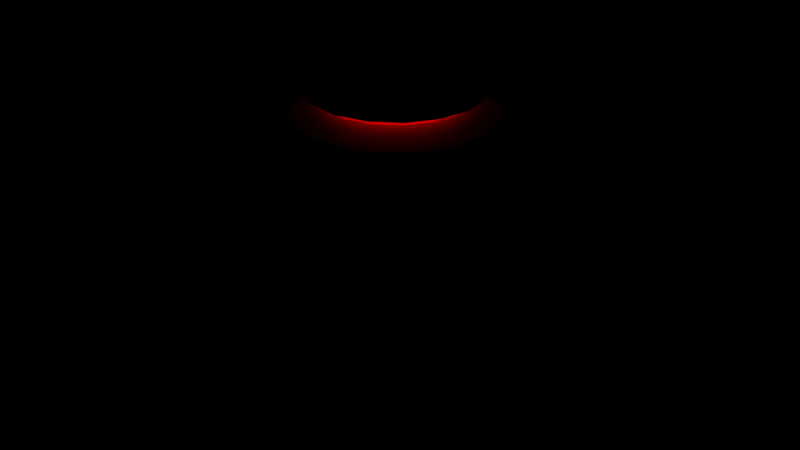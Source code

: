 # Source: Guard.blend  (saved by Blender 3.6.11; exported with 4.5.12 LTS)
import bpy
from mathutils import Matrix  # noqa: F401  (used for matrix-valued properties, if any)

bpy.ops.wm.read_factory_settings(use_empty=True)
scene = bpy.context.scene
scene.name = 'Scene'

# ---- materials (node trees are filled in below, after node groups)
mat_metall = bpy.data.materials.new('Metall')
mat_metall.use_transparent_shadow = False
mat_shaft = bpy.data.materials.new('Shaft')
mat_shaft.use_transparent_shadow = False
mat_green = bpy.data.materials.new('Green')
mat_green.use_transparent_shadow = False
mat_wood = bpy.data.materials.new('Wood')
mat_wood.use_transparent_shadow = False
mat_lamp = bpy.data.materials.new('Lamp')
mat_lamp.use_transparent_shadow = False
mat_darkmetall = bpy.data.materials.new('DarkMetall')
mat_darkmetall.use_transparent_shadow = False
mat_pupil = bpy.data.materials.new('Pupil')
mat_pupil.use_transparent_shadow = False
mat_white = bpy.data.materials.new('White')
mat_white.use_transparent_shadow = False
mat_gloass = bpy.data.materials.new('Gloass')
mat_gloass.surface_render_method = 'BLENDED'
mat_gloass.blend_method = 'BLEND'
mat_gloass.use_transparent_shadow = False

# ---- material node trees
mat_metall.use_nodes = True; mat_metall.node_tree.nodes.clear()
_N = mat_metall.node_tree.nodes; _L = mat_metall.node_tree.links
n0 = _N.new('ShaderNodeBsdfPrincipled'); n0.name = 'Principled BSDF'; n0.location = (10, 300)
n0.distribution = 'GGX'
n0.subsurface_method = 'RANDOM_WALK_SKIN'
n0.inputs[0].default_value = (0.3672, 0.3672, 0.3672, 1.0)
n0.inputs[1].default_value = 0.5433
n0.inputs[2].default_value = 0.4843
n0.inputs[3].default_value = 1.45
n0.inputs[27].default_value = (0.0, 0.0, 0.0, 1.0)
n0.inputs[28].default_value = 1.0
n1 = _N.new('ShaderNodeOutputMaterial'); n1.name = 'Material Output'; n1.location = (300, 300)
_L.new(n0.outputs[0], n1.inputs[0])
n1.is_active_output = True
mat_shaft.use_nodes = True; mat_shaft.node_tree.nodes.clear()
_N = mat_shaft.node_tree.nodes; _L = mat_shaft.node_tree.links
n0 = _N.new('ShaderNodeBsdfPrincipled'); n0.name = 'Principled BSDF'; n0.location = (10, 300)
n0.distribution = 'GGX'
n0.subsurface_method = 'RANDOM_WALK_SKIN'
n0.inputs[0].default_value = (0.0331, 0.0331, 0.0331, 1.0)
n0.inputs[2].default_value = 0.6102
n0.inputs[3].default_value = 1.45
n0.inputs[13].default_value = 0.0
n0.inputs[27].default_value = (0.0, 0.0, 0.0, 1.0)
n0.inputs[28].default_value = 1.0
n1 = _N.new('ShaderNodeOutputMaterial'); n1.name = 'Material Output'; n1.location = (300, 300)
_L.new(n0.outputs[0], n1.inputs[0])
n1.is_active_output = True
mat_green.use_nodes = True; mat_green.node_tree.nodes.clear()
_N = mat_green.node_tree.nodes; _L = mat_green.node_tree.links
n0 = _N.new('ShaderNodeBsdfPrincipled'); n0.name = 'Principled BSDF'; n0.location = (10, 300)
n0.distribution = 'GGX'
n0.subsurface_method = 'RANDOM_WALK_SKIN'
n0.inputs[0].default_value = (0.06998, 0.06998, 0.06998, 1.0)
n0.inputs[1].default_value = 0.1969
n0.inputs[2].default_value = 0.4843
n0.inputs[3].default_value = 1.45
n0.inputs[13].default_value = 0.6732
n0.inputs[27].default_value = (0.0, 0.0, 0.0, 1.0)
n0.inputs[28].default_value = 1.0
n1 = _N.new('ShaderNodeOutputMaterial'); n1.name = 'Material Output'; n1.location = (300, 300)
_L.new(n0.outputs[0], n1.inputs[0])
n1.is_active_output = True
mat_wood.use_nodes = True; mat_wood.node_tree.nodes.clear()
_N = mat_wood.node_tree.nodes; _L = mat_wood.node_tree.links
n0 = _N.new('ShaderNodeBsdfPrincipled'); n0.name = 'Principled BSDF'; n0.location = (10, 300)
n0.distribution = 'GGX'
n0.subsurface_method = 'RANDOM_WALK_SKIN'
n0.inputs[0].default_value = (0.477, 0.3518, 0.3184, 1.0)
n0.inputs[1].default_value = 0.7638
n0.inputs[3].default_value = 1.45
n0.inputs[13].default_value = 0.1378
n0.inputs[27].default_value = (0.0, 0.0, 0.0, 1.0)
n0.inputs[28].default_value = 1.0
n1 = _N.new('ShaderNodeOutputMaterial'); n1.name = 'Material Output'; n1.location = (300, 300)
_L.new(n0.outputs[0], n1.inputs[0])
n1.is_active_output = True
mat_lamp.use_nodes = True; mat_lamp.node_tree.nodes.clear()
_N = mat_lamp.node_tree.nodes; _L = mat_lamp.node_tree.links
n0 = _N.new('ShaderNodeBsdfPrincipled'); n0.name = 'Principled BSDF'; n0.location = (10, 300)
n0.distribution = 'GGX'
n0.subsurface_method = 'RANDOM_WALK_SKIN'
n0.inputs[0].default_value = (0.8, 0.0, 0.03274, 1.0)
n0.inputs[3].default_value = 1.45
n0.inputs[27].default_value = (1.0, 0.0, 0.0007175, 1.0)
n0.inputs[28].default_value = 0.8
n1 = _N.new('ShaderNodeOutputMaterial'); n1.name = 'Material Output'; n1.location = (300, 300)
_L.new(n0.outputs[0], n1.inputs[0])
n1.is_active_output = True
mat_darkmetall.use_nodes = True; mat_darkmetall.node_tree.nodes.clear()
_N = mat_darkmetall.node_tree.nodes; _L = mat_darkmetall.node_tree.links
n0 = _N.new('ShaderNodeBsdfPrincipled'); n0.name = 'Principled BSDF'; n0.location = (10, 300)
n0.distribution = 'GGX'
n0.subsurface_method = 'RANDOM_WALK_SKIN'
n0.inputs[0].default_value = (0.214, 0.214, 0.214, 1.0)
n0.inputs[1].default_value = 0.6693
n0.inputs[3].default_value = 1.45
n0.inputs[27].default_value = (0.0, 0.0, 0.0, 1.0)
n0.inputs[28].default_value = 1.0
n1 = _N.new('ShaderNodeOutputMaterial'); n1.name = 'Material Output'; n1.location = (300, 300)
_L.new(n0.outputs[0], n1.inputs[0])
n1.is_active_output = True
mat_pupil.use_nodes = True; mat_pupil.node_tree.nodes.clear()
_N = mat_pupil.node_tree.nodes; _L = mat_pupil.node_tree.links
n0 = _N.new('ShaderNodeBsdfPrincipled'); n0.name = 'Principled BSDF'; n0.location = (10, 300)
n0.distribution = 'GGX'
n0.subsurface_method = 'RANDOM_WALK_SKIN'
n0.inputs[0].default_value = (0.07323, 0.07323, 0.07323, 1.0)
n0.inputs[3].default_value = 1.45
n0.inputs[27].default_value = (0.0, 0.0, 0.0, 1.0)
n0.inputs[28].default_value = 1.0
n1 = _N.new('ShaderNodeOutputMaterial'); n1.name = 'Material Output'; n1.location = (300, 300)
_L.new(n0.outputs[0], n1.inputs[0])
n1.is_active_output = True
mat_white.use_nodes = True; mat_white.node_tree.nodes.clear()
_N = mat_white.node_tree.nodes; _L = mat_white.node_tree.links
n0 = _N.new('ShaderNodeBsdfPrincipled'); n0.name = 'Principled BSDF'; n0.location = (10, 300)
n0.distribution = 'GGX'
n0.subsurface_method = 'RANDOM_WALK_SKIN'
n0.inputs[0].default_value = (0.8, 0.0, 0.004106, 1.0)
n0.inputs[3].default_value = 1.45
n0.inputs[27].default_value = (1.0, 0.0, 0.01465, 1.0)
n0.inputs[28].default_value = 2.3
n1 = _N.new('ShaderNodeOutputMaterial'); n1.name = 'Material Output'; n1.location = (300, 300)
_L.new(n0.outputs[0], n1.inputs[0])
n1.is_active_output = True
mat_gloass.use_nodes = True; mat_gloass.node_tree.nodes.clear()
_N = mat_gloass.node_tree.nodes; _L = mat_gloass.node_tree.links
n0 = _N.new('ShaderNodeBsdfPrincipled'); n0.name = 'Principled BSDF'; n0.location = (10, 300)
n0.distribution = 'GGX'
n0.subsurface_method = 'RANDOM_WALK_SKIN'
n0.inputs[1].default_value = 0.8661
n0.inputs[2].default_value = 0.185
n0.inputs[3].default_value = 1.45
n0.inputs[4].default_value = 0.1339
n0.inputs[27].default_value = (0.0, 0.0, 0.0, 1.0)
n0.inputs[28].default_value = 1.0
n1 = _N.new('ShaderNodeOutputMaterial'); n1.name = 'Material Output'; n1.location = (300, 300)
_L.new(n0.outputs[0], n1.inputs[0])
n1.is_active_output = True

# ---- world
world_world = bpy.data.worlds.new('World'); scene.world = world_world
world_world.use_nodes = True; world_world.node_tree.nodes.clear()
_N = world_world.node_tree.nodes; _L = world_world.node_tree.links
n0 = _N.new('ShaderNodeOutputWorld'); n0.name = 'World Output'; n0.location = (300, 300)
n1 = _N.new('ShaderNodeBackground'); n1.name = 'Background'; n1.location = (10, 300)
n1.inputs[0].default_value = (0.05088, 0.05088, 0.05088, 1.0)
n1.inputs[1].default_value = 0.0
_L.new(n1.outputs[0], n0.inputs[0])
n0.is_active_output = True
world_world.color = (0.05088, 0.05088, 0.05088)
world_world.use_sun_shadow = False
world_world.sun_shadow_jitter_overblur = 0.0

# ---- meshes
me_cylinder = bpy.data.meshes.new('Cylinder')
me_cylinder.from_pydata([(0.0, 1.0, -0.8), (0.0, 1.0, 1.2), (0.3827, 0.9239, -0.8), (0.3827, 0.9239, 1.2), (0.7071, 0.7071, -0.8), (0.7071, 0.7071, 1.2), (0.9239, 0.3827, -0.8), (0.9239, 0.3827, 1.2), (1.0, 0.0, -0.8), (1.0, 0.0, 1.2), (0.9239, -0.3827, -0.8), (0.9239, -0.3827, 1.2), (0.7071, -0.7071, -0.8), (0.7071, -0.7071, 1.2), (0.3827, -0.9239, -0.8), (0.3827, -0.9239, 1.2), (0.0, -1.0, -0.8), (0.0, -1.0, 1.2), (-0.3827, -0.9239, -0.8), (-0.3827, -0.9239, 1.2), (-0.7071, -0.7071, -0.8), (-0.7071, -0.7071, 1.2), (-0.9239, -0.3827, -0.8), (-0.9239, -0.3827, 1.2), (-1.0, 0.0, -0.8), (-1.0, 0.0, 1.2), (-0.9239, 0.3827, -0.8), (-0.9239, 0.3827, 1.2), (-0.7071, 0.7071, -0.8), (-0.7071, 0.7071, 1.2), (-0.3827, 0.9239, -0.8), (-0.3827, 0.9239, 1.2), (0.0, 1.0, 0.4), (0.3827, 0.9239, 0.4), (0.7071, 0.7071, 0.4), (0.9239, 0.3827, 0.778), (1.0, 0.0, 0.778), (0.9239, -0.3827, 0.778), (0.7071, -0.7071, 0.4), (0.3827, -0.9239, 0.4), (0.0, -1.0, 0.4), (-0.3827, -0.9239, 0.4), (-0.7071, -0.7071, 0.4), (-0.9239, -0.3827, 0.4), (-1.0, 0.0, 0.4), (-0.9239, 0.3827, 0.4), (-0.7071, 0.7071, 0.4), (-0.3827, 0.9239, 0.4), (0.3827, 0.9239, -0.02), (0.7071, 0.7071, -0.02), (0.9239, 0.3827, -0.398), (1.0, 0.0, -0.398), (0.9239, -0.3827, -0.398), (0.7071, -0.7071, -0.02), (0.3827, -0.9239, -0.02), (0.0, -1.0, -0.02), (-0.3827, -0.9239, -0.02), (-0.7071, -0.7071, -0.02), (-0.9239, -0.3827, -0.02), (-1.0, 0.0, -0.02), (-0.9239, 0.3827, -0.02), (-0.7071, 0.7071, -0.02), (-0.3827, 0.9239, -0.02), (0.0, 1.0, -0.02), (1.243, -0.3827, 0.778), (1.319, 0.0, 0.778), (-0.2849, 0.9472, -0.4191), (-0.2849, 0.9472, 0.01914), (0.2849, 0.9472, -0.4191), (0.2849, 0.9472, 0.01914), (1.243, 0.3827, 0.778), (1.243, 0.3827, -0.398), (1.319, 0.0, -0.398), (1.243, -0.3827, -0.398)], [], [(32, 1, 3, 33), (33, 3, 5, 34), (34, 5, 7, 35), (35, 7, 9, 36), (36, 9, 11, 37), (37, 11, 13, 38), (38, 13, 15, 39), (39, 15, 17, 40), (40, 17, 19, 41), (41, 19, 21, 42), (42, 21, 23, 43), (43, 23, 25, 44), (44, 25, 27, 45), (45, 27, 29, 46), (46, 29, 31, 47), (47, 31, 1, 32), (10, 12, 14, 16, 18, 20, 22), (0, 2, 4, 6, 26, 28, 30), (36, 37, 64, 65), (51, 50, 71, 72), (0, 63, 48, 2), (2, 48, 49, 4), (4, 49, 50, 6), (6, 50, 51, 8), (8, 51, 52, 10), (10, 52, 53, 12), (12, 53, 54, 14), (14, 54, 55, 16), (16, 55, 56, 18), (18, 56, 57, 20), (20, 57, 58, 22), (22, 58, 59, 24), (24, 59, 60, 26), (26, 60, 61, 28), (28, 61, 62, 30), (30, 62, 63, 0), (68, 69, 67, 66), (52, 51, 72, 73), (35, 36, 65, 70)])
me_cylinder.polygons.foreach_set('use_smooth', [True] * 39)
_uv = me_cylinder.uv_layers.new(name='UVMap')
_uv.uv.foreach_set('vector', [1.0, 0.8, 1.0, 1.0, 0.9375, 1.0, 0.9375, 0.8, 0.9375, 0.8, 0.9375, 1.0, 0.875, 1.0, 0.875, 0.8, 0.875, 0.8, 0.875, 1.0, 0.8125, 1.0, 0.8125, 0.8, 0.8125, 0.8, 0.8125, 1.0, 0.75, 1.0, 0.75, 0.8, 0.75, 0.8, 0.75, 1.0, 0.6875, 1.0, 0.6875, 0.8, 0.6875, 0.8, 0.6875, 1.0, 0.625, 1.0, 0.625, 0.8, 0.625, 0.8, 0.625, 1.0, 0.5625, 1.0, 0.5625, 0.8, 0.5625, 0.8, 0.5625, 1.0, 0.5, 1.0, 0.5, 0.8, 0.5, 0.8, 0.5, 1.0, 0.4375, 1.0, 0.4375, 0.8, 0.4375, 0.8, 0.4375, 1.0, 0.375, 1.0, 0.375, 0.8, 0.375, 0.8, 0.375, 1.0, 0.3125, 1.0, 0.3125, 0.8, 0.3125, 0.8, 0.3125, 1.0, 0.25, 1.0, 0.25, 0.8, 0.25, 0.8, 0.25, 1.0, 0.1875, 1.0, 0.1875, 0.8, 0.1875, 0.8, 0.1875, 1.0, 0.125, 1.0, 0.125, 0.8, 0.125, 0.8, 0.125, 1.0, 0.0625, 1.0, 0.0625, 0.8, 0.0625, 0.8, 0.0625, 1.0, 0.0, 1.0, 0.0, 0.8, 0.6875, 0.5, 0.625, 0.5, 0.5625, 0.5, 0.5, 0.5, 0.4375, 0.5, 0.375, 0.5, 0.3125, 0.5, 0.0, 0.5, 0.9375, 0.5, 0.875, 0.5, 0.8125, 0.5, 0.1875, 0.5, 0.125, 0.5, 0.0625, 0.5, 0.75, 0.8, 0.6875, 0.8, 0.6875, 0.8, 0.75, 0.8, 0.75, 0.695, 0.8125, 0.695, 0.8125, 0.695, 0.75, 0.695, 1.0, 0.5, 1.0, 0.695, 0.9375, 0.695, 0.9375, 0.5, 0.9375, 0.5, 0.9375, 0.695, 0.875, 0.695, 0.875, 0.5, 0.875, 0.5, 0.875, 0.695, 0.8125, 0.695, 0.8125, 0.5, 0.8125, 0.5, 0.8125, 0.695, 0.75, 0.695, 0.75, 0.5, 0.75, 0.5, 0.75, 0.695, 0.6875, 0.695, 0.6875, 0.5, 0.6875, 0.5, 0.6875, 0.695, 0.625, 0.695, 0.625, 0.5, 0.625, 0.5, 0.625, 0.695, 0.5625, 0.695, 0.5625, 0.5, 0.5625, 0.5, 0.5625, 0.695, 0.5, 0.695, 0.5, 0.5, 0.5, 0.5, 0.5, 0.695, 0.4375, 0.695, 0.4375, 0.5, 0.4375, 0.5, 0.4375, 0.695, 0.375, 0.695, 0.375, 0.5, 0.375, 0.5, 0.375, 0.695, 0.3125, 0.695, 0.3125, 0.5, 0.3125, 0.5, 0.3125, 0.695, 0.25, 0.695, 0.25, 0.5, 0.25, 0.5, 0.25, 0.695, 0.1875, 0.695, 0.1875, 0.5, 0.1875, 0.5, 0.1875, 0.695, 0.125, 0.695, 0.125, 0.5, 0.125, 0.5, 0.125, 0.695, 0.0625, 0.695, 0.0625, 0.5, 0.0625, 0.5, 0.0625, 0.695, 0.0, 0.695, 0.0, 0.5, 0.375, 0.75, 0.625, 0.75, 0.625, 1.0, 0.375, 1.0, 0.6875, 0.695, 0.75, 0.695, 0.75, 0.695, 0.6875, 0.695, 0.8125, 0.8, 0.75, 0.8, 0.75, 0.8, 0.8125, 0.8])
me_cylinder.materials.append(mat_metall)
me_cylinder.update()
me_cube_001 = bpy.data.meshes.new('Cube.001')
me_cube_001.from_pydata([(-1.0, 0.3791, 0.1), (-0.92, 0.3791, 0.64), (-1.0, 1.3, 0.1), (-0.92, 1.3, 0.64), (1.0, 0.4, 0.1), (0.7, 0.4, 0.8637), (1.0, 1.3, 0.1), (0.7, 1.3, 0.8637), (0.0, 1.3, 0.0), (-2.235e-08, 1.3, 1.379), (0.0, 0.3791, 0.0), (3.725e-08, 0.3791, 1.379), (-0.75, 1.3, 0.0), (-0.69, 0.3791, 0.9489), (-0.69, 1.3, 0.9489), (-0.75, 0.3791, 0.0), (0.513, 1.3, 1.216), (0.7329, 0.3791, 0.0), (0.7329, 1.3, 0.0), (0.513, 0.3791, 1.216)], [], [(0, 1, 3, 2), (18, 16, 7, 6), (6, 7, 5, 4), (15, 13, 1, 0), (18, 6, 4, 17), (14, 3, 1, 13), (16, 9, 11, 19), (12, 8, 10, 15), (17, 19, 11, 10), (12, 14, 9, 8), (2, 3, 14, 12), (2, 12, 15, 0), (9, 14, 13, 11), (10, 11, 13, 15), (4, 5, 19, 17), (7, 16, 19, 5), (8, 18, 17, 10), (8, 9, 16, 18)])
me_cube_001.polygons.foreach_set('material_index', [0, 0, 0, 0, 0, 0, 0, 0, 0, 0, 1, 0, 0, 0, 0, 0, 0, 1])
_uv = me_cube_001.uv_layers.new(name='UVMap')
_uv.uv.foreach_set('vector', [0.375, 0.0, 0.575, 0.0, 0.575, 0.25, 0.375, 0.25, 0.375, 0.4666, 0.625, 0.4666, 0.625, 0.5, 0.375, 0.5, 0.375, 0.5, 0.625, 0.5, 0.625, 0.75, 0.375, 0.75, 0.375, 0.9688, 0.5875, 0.9688, 0.575, 1.0, 0.375, 1.0, 0.3416, 0.5, 0.375, 0.5, 0.375, 0.75, 0.3416, 0.75, 0.8493, 0.5, 0.8824, 0.5, 0.8824, 0.75, 0.8493, 0.75, 0.6584, 0.5, 0.75, 0.5, 0.75, 0.75, 0.6584, 0.75, 0.1562, 0.5, 0.25, 0.5, 0.25, 0.75, 0.1562, 0.75, 0.375, 0.7834, 0.625, 0.7834, 0.625, 0.875, 0.375, 0.875, 0.375, 0.2812, 0.5875, 0.2812, 0.625, 0.375, 0.375, 0.375, 0.375, 0.25, 0.575, 0.25, 0.5875, 0.2812, 0.375, 0.2812, 0.125, 0.5, 0.1562, 0.5, 0.1562, 0.75, 0.125, 0.75, 0.75, 0.5, 0.8493, 0.5, 0.8493, 0.75, 0.75, 0.75, 0.375, 0.875, 0.625, 0.875, 0.5875, 0.9688, 0.375, 0.9688, 0.375, 0.75, 0.625, 0.75, 0.625, 0.7834, 0.375, 0.7834, 0.625, 0.5, 0.6584, 0.5, 0.6584, 0.75, 0.625, 0.75, 0.25, 0.5, 0.3416, 0.5, 0.3416, 0.75, 0.25, 0.75, 0.375, 0.375, 0.625, 0.375, 0.625, 0.4666, 0.375, 0.4666])
me_cube_001.materials.append(mat_shaft)
me_cube_001.materials.append(mat_green)
me_cube_001.update()
me_cylinder_001 = bpy.data.meshes.new('Cylinder.001')
me_cylinder_001.from_pydata([(0.0, 1.0, 0.4), (0.3827, 0.9239, 0.4), (-0.3827, 0.9239, 0.4), (0.3827, 0.9239, -0.02), (-0.3827, 0.9239, -0.02), (0.0, 1.0, -0.02), (0.0, 1.217, -0.003334), (0.3827, 1.192, -0.01333), (-0.3827, 1.192, -0.01333), (-0.3827, 1.541, 0.4067), (0.3827, 1.541, 0.4067), (0.3827, 1.541, -0.01333), (-0.3827, 1.541, -0.01333), (-0.3566, 1.503, 0.09608), (-0.3566, 1.478, 0.1555), (-0.3566, 1.419, 0.1801), (-0.3566, 1.359, 0.1555), (-0.3566, 1.335, 0.09608), (-0.3566, 1.359, 0.03668), (-0.3566, 1.419, 0.01208), (-0.3566, 1.478, 0.03668), (-0.3713, 1.374, 0.2921), (-0.3713, 1.357, 0.3324), (-0.3713, 1.317, 0.3491), (-0.3713, 1.276, 0.3324), (-0.3713, 1.26, 0.2921), (-0.3713, 1.276, 0.2518), (-0.3713, 1.317, 0.2352), (-0.3713, 1.357, 0.2518), (0.0, 1.102, 0.448), (0.0, 1.34, 0.4751), (0.0, 1.22, 0.4781), (-0.3827, 1.072, 0.4507), (-0.3827, 1.314, 0.4618), (-0.3827, 1.192, 0.3655), (-0.3827, 1.192, 0.4709), (0.3827, 1.314, 0.4618), (0.3827, 1.072, 0.4507), (0.3827, 1.192, 0.3655), (0.3827, 1.192, 0.4709), (-0.1953, 1.576, -0.008437), (0.1953, 1.576, -0.008437), (0.0, 1.414, -0.003334), (0.0, 1.591, -0.006323), (0.1953, 1.576, 0.4116), (-0.1953, 1.576, 0.4116), (0.0, 1.418, 0.4584), (0.0, 1.591, 0.4137), (-0.09765, 1.583, -0.00738), (0.09765, 1.583, -0.00738), (0.09765, 1.583, 0.4126), (-0.09765, 1.583, 0.4126), (-0.1953, 1.576, 0.2846), (-0.1953, 1.576, 0.1381), (0.1953, 1.576, 0.2846), (0.1953, 1.576, 0.1381), (0.0, 1.576, 0.4116), (0.0, 1.576, -0.008437), (-0.09765, 1.576, -0.008437), (-0.09765, 1.576, 0.4116), (0.09765, 1.576, 0.4116), (0.09765, 1.576, -0.008437), (0.0334, 1.576, 0.2846), (-0.0334, 1.576, 0.2846), (0.0, 1.576, 0.318), (-0.0334, 1.576, 0.1381), (0.0334, 1.576, 0.1381), (0.0, 1.576, 0.1047), (-0.06425, 1.576, 0.2846), (-0.131, 1.576, 0.2846), (-0.09765, 1.576, 0.318), (-0.131, 1.576, 0.1381), (-0.06425, 1.576, 0.1381), (-0.09765, 1.576, 0.1047), (0.3827, 1.314, -0.001352), (0.131, 1.576, 0.2846), (0.06425, 1.576, 0.2846), (0.09765, 1.576, 0.318), (-0.3827, 1.314, -0.001352), (0.06425, 1.576, 0.1381), (0.131, 1.576, 0.1381), (0.09765, 1.576, 0.1047), (0.0, 1.34, 0.01197)], [], [(8, 34, 33, 9, 12), (12, 9, 45, 52, 53, 40), (36, 38, 7, 11, 10), (5, 4, 8, 6), (3, 5, 6, 7), (1, 3, 7, 38, 37), (33, 30, 46, 45, 9), (7, 6, 42, 41, 11), (2, 0, 29, 32), (41, 55, 54, 44, 10, 11), (4, 2, 32, 34, 8), (0, 1, 37, 29), (13, 14, 15, 16, 17, 18, 19, 20), (21, 22, 23, 24, 25, 26, 27, 28), (32, 35, 34), (35, 33, 34), (36, 39, 38), (39, 37, 38), (32, 29, 31, 35), (35, 31, 30, 33), (29, 37, 39, 31), (31, 39, 36, 30), (30, 36, 10, 44, 46), (40, 48, 43, 42), (43, 49, 41, 42), (44, 50, 47, 46), (47, 51, 45, 46), (6, 8, 12, 40, 42), (55, 41, 61, 81, 80), (80, 75, 54, 55), (75, 77, 60, 44, 54), (52, 45, 59, 70, 69), (62, 64, 56, 60, 77, 76), (66, 62, 76, 79), (71, 73, 58, 40, 53), (53, 52, 69, 71), (79, 81, 61, 57, 67, 66), (65, 67, 57, 58, 73, 72), (68, 70, 59, 56, 64, 63), (33, 30, 82, 78), (36, 30, 82, 74), (72, 68, 63, 65)])
me_cylinder_001.polygons.foreach_set('material_index', [0, 1, 1, 0, 0, 1, 0, 0, 0, 1, 0, 0, 0, 0, 0, 0, 1, 1, 0, 0, 0, 0, 0, 0, 0, 0, 0, 0, 1, 1, 1, 1, 1, 1, 1, 1, 1, 1, 1, 0, 0, 1])
_uv = me_cylinder_001.uv_layers.new(name='UVMap')
_uv.uv.foreach_set('vector', [0.0625, 0.695, 0.0625, 0.7738, 0.0625, 0.8, 0.0625, 0.8, 0.0625, 0.695, 0.0625, 0.695, 0.0625, 0.8, 0.0319, 0.8, 0.0319, 0.7475, 0.0319, 0.7212, 0.0319, 0.695, 0.9375, 0.8, 0.9375, 0.7738, 0.9375, 0.695, 0.9375, 0.695, 0.9375, 0.8, 0.0, 0.695, 0.0625, 0.695, 0.0625, 0.695, 0.0, 0.695, 0.9375, 0.695, 1.0, 0.695, 1.0, 0.695, 0.9375, 0.695, 0.9375, 0.8, 0.9375, 0.695, 0.9375, 0.695, 0.9375, 0.7738, 0.9375, 0.8, 0.0625, 0.8, 0.0, 0.8, 0.0, 0.8, 0.0319, 0.8, 0.0625, 0.8, 0.9375, 0.695, 1.0, 0.695, 1.0, 0.695, 0.9681, 0.695, 0.9375, 0.695, 0.0625, 0.8, 0.0, 0.8, 0.0, 0.8, 0.0625, 0.8, 0.9681, 0.695, 0.9681, 0.7212, 0.9681, 0.7475, 0.9681, 0.8, 0.9375, 0.8, 0.9375, 0.695, 0.0625, 0.695, 0.0625, 0.8, 0.0625, 0.8, 0.0625, 0.7738, 0.0625, 0.695, 1.0, 0.8, 0.9375, 0.8, 0.9375, 0.8, 1.0, 0.8, 0.75, 0.49, 0.9197, 0.4197, 0.99, 0.25, 0.9197, 0.08029, 0.75, 0.01, 0.5803, 0.08029, 0.51, 0.25, 0.5803, 0.4197, 0.75, 0.49, 0.9197, 0.4197, 0.99, 0.25, 0.9197, 0.08029, 0.75, 0.01, 0.5803, 0.08029, 0.51, 0.25, 0.5803, 0.4197, 0.0625, 0.8, 0.06238, 0.8, 0.0625, 0.7738, 0.06238, 0.8, 0.06206, 0.8, 0.0625, 0.7738, 0.9375, 0.8, 0.9373, 0.8, 0.9375, 0.7738, 0.9373, 0.8, 0.9369, 0.8, 0.9375, 0.7738, 0.0625, 0.8, 0.0, 0.8, 7.119e-05, 0.8, 0.0625, 0.8, 0.0625, 0.8, 7.119e-05, 0.8, 0.0, 0.8, 0.0625, 0.8, 1.0, 0.8, 0.9375, 0.8, 0.9375, 0.8, 0.9999, 0.8, 0.9999, 0.8, 0.9375, 0.8, 0.9375, 0.8, 1.0, 0.8, 1.0, 0.8, 0.9375, 0.8, 0.9375, 0.8, 0.9681, 0.8, 1.0, 0.8, 0.0319, 0.695, 0.01595, 0.695, 0.0, 0.695, 0.0, 0.695, 0.0, 0.695, 0.0, 0.695, 0.0, 0.695, 0.0, 0.695, 0.0, 0.7987, 0.0003222, 0.7994, 0.0006444, 0.8, 0.005562, 0.8, 0.0006444, 0.8, 0.01627, 0.8, 0.0319, 0.8, 0.005562, 0.8, 0.0, 0.695, 0.0625, 0.695, 0.0625, 0.695, 0.0319, 0.695, 0.0, 0.695, 0.9681, 0.7212, 0.9681, 0.695, 0.7341, 0.695, 0.7341, 0.7153, 0.8141, 0.7212, 0.8141, 0.7212, 0.8141, 0.7475, 0.9681, 0.7475, 0.9681, 0.7212, 0.8141, 0.7475, 0.7341, 0.7613, 0.7341, 0.8, 0.9681, 0.8, 0.9681, 0.7475, 0.0319, 0.7475, 0.0319, 0.8, 0.2659, 0.8, 0.2659, 0.7613, 0.1859, 0.7475, 0.58, 0.7475, 0.5, 0.7613, 0.5, 0.8, 0.7341, 0.8, 0.7341, 0.7613, 0.654, 0.7475, 0.58, 0.7212, 0.58, 0.7475, 0.654, 0.7475, 0.654, 0.7212, 0.1859, 0.7212, 0.2659, 0.7153, 0.2659, 0.695, 0.0319, 0.695, 0.0319, 0.7212, 0.0319, 0.7212, 0.0319, 0.7475, 0.1859, 0.7475, 0.1859, 0.7212, 0.654, 0.7212, 0.7341, 0.7153, 0.7341, 0.695, 0.5, 0.695, 0.5, 0.7153, 0.58, 0.7212, 0.42, 0.7212, 0.5, 0.7153, 0.5, 0.695, 0.2659, 0.695, 0.2659, 0.7153, 0.346, 0.7212, 0.346, 0.7475, 0.2659, 0.7613, 0.2659, 0.8, 0.5, 0.8, 0.5, 0.7613, 0.42, 0.7475, 0.0625, 0.8, 0.0, 0.8, 0.0, 0.8, 0.0625, 0.8, 0.9375, 0.8, 1.0, 0.8, 1.0, 0.8, 0.9375, 0.8, 0.346, 0.7212, 0.346, 0.7475, 0.42, 0.7475, 0.42, 0.7212])
me_cylinder_001.materials.append(mat_shaft)
me_cylinder_001.materials.append(mat_wood)
me_cylinder_001.materials.append(mat_green)
me_cylinder_001.update()
me_cylinder_002 = bpy.data.meshes.new('Cylinder.002')
me_cylinder_002.from_pydata([(0.0, 1.0, 1.2), (0.3827, 0.9239, 1.2), (0.7071, 0.7071, 1.2), (0.9239, 0.3827, 1.2), (1.0, 0.0, 1.2), (0.9239, -0.3827, 1.2), (0.7071, -0.7071, 1.2), (0.3827, -0.9239, 1.2), (0.0, -1.0, 1.2), (-0.3827, -0.9239, 1.2), (-0.7071, -0.7071, 1.2), (-0.9239, -0.3827, 1.2), (-1.0, 0.0, 1.2), (-0.9239, 0.3827, 1.2), (-0.7071, 0.7071, 1.2), (-0.3827, 0.9239, 1.2), (-4.47e-09, 0.7, 1.331), (0.2679, 0.6467, 1.331), (0.495, 0.495, 1.331), (0.6467, 0.2679, 1.331), (0.7, -3.353e-09, 1.331), (0.6467, -0.2679, 1.331), (0.495, -0.495, 1.331), (0.2679, -0.6467, 1.331), (-4.47e-09, -0.7, 1.331), (-0.2679, -0.6467, 1.331), (-0.495, -0.495, 1.331), (-0.6467, -0.2679, 1.331), (-0.7, -3.353e-09, 1.331), (-0.6467, 0.2679, 1.331), (-0.495, 0.495, 1.331), (-0.2679, 0.6467, 1.331), (-4.47e-09, 0.7, 1.41), (0.2679, 0.6467, 1.41), (0.495, 0.495, 1.41), (0.6467, 0.2679, 1.41), (0.7, -3.353e-09, 1.41), (0.6467, -0.2679, 1.41), (0.495, -0.495, 1.41), (0.2679, -0.6467, 1.41), (-4.47e-09, -0.7, 1.41), (-0.2679, -0.6467, 1.41), (-0.495, -0.495, 1.41), (-0.6467, -0.2679, 1.41), (-0.7, -3.353e-09, 1.41), (-0.6467, 0.2679, 1.41), (-0.495, 0.495, 1.41), (-0.2679, 0.6467, 1.41), (-7.048e-09, 0.847, 1.41), (0.3241, 0.7825, 1.41), (0.5989, 0.5989, 1.41), (0.7825, 0.3241, 1.41), (0.847, -4.504e-09, 1.41), (0.7825, -0.3241, 1.41), (0.5989, -0.5989, 1.41), (0.3241, -0.7825, 1.41), (-7.048e-09, -0.847, 1.41), (-0.3241, -0.7825, 1.41), (-0.5989, -0.5989, 1.41), (-0.7825, -0.3241, 1.41), (-0.847, -4.504e-09, 1.41), (-0.7825, 0.3241, 1.41), (-0.5989, 0.5989, 1.41), (-0.3241, 0.7825, 1.41)], [], [(7, 6, 22, 23), (12, 11, 27, 28), (5, 4, 20, 21), (10, 9, 25, 26), (15, 14, 30, 31), (3, 2, 18, 19), (8, 7, 23, 24), (1, 0, 16, 17), (13, 12, 28, 29), (6, 5, 21, 22), (11, 10, 26, 27), (0, 15, 31, 16), (4, 3, 19, 20), (9, 8, 24, 25), (14, 13, 29, 30), (2, 1, 17, 18), (19, 18, 34, 35), (27, 26, 42, 43), (20, 19, 35, 36), (28, 27, 43, 44), (21, 20, 36, 37), (29, 28, 44, 45), (22, 21, 37, 38), (30, 29, 45, 46), (23, 22, 38, 39), (31, 30, 46, 47), (24, 23, 39, 40), (17, 16, 32, 33), (16, 31, 47, 32), (25, 24, 40, 41), (18, 17, 33, 34), (26, 25, 41, 42), (32, 47, 63, 48), (41, 40, 56, 57), (34, 33, 49, 50), (42, 41, 57, 58), (35, 34, 50, 51), (43, 42, 58, 59), (36, 35, 51, 52), (44, 43, 59, 60), (37, 36, 52, 53), (45, 44, 60, 61), (38, 37, 53, 54), (46, 45, 61, 62), (39, 38, 54, 55), (47, 46, 62, 63), (40, 39, 55, 56), (33, 32, 48, 49)])
me_cylinder_002.polygons.foreach_set('material_index', [0, 0, 0, 0, 0, 0, 0, 0, 0, 0, 0, 0, 0, 0, 0, 0, 1, 1, 1, 1, 1, 1, 1, 1, 1, 1, 1, 1, 1, 1, 1, 1, 0, 0, 0, 0, 0, 0, 0, 0, 0, 0, 0, 0, 0, 0, 0, 0])
_uv = me_cylinder_002.uv_layers.new(name='UVMap')
_uv.uv.foreach_set('vector', [0.5625, 1.0, 0.625, 1.0, 0.625, 1.0, 0.5625, 1.0, 0.25, 1.0, 0.3125, 1.0, 0.3125, 1.0, 0.25, 1.0, 0.6875, 1.0, 0.75, 1.0, 0.75, 1.0, 0.6875, 1.0, 0.375, 1.0, 0.4375, 1.0, 0.4375, 1.0, 0.375, 1.0, 0.0625, 1.0, 0.125, 1.0, 0.125, 1.0, 0.0625, 1.0, 0.8125, 1.0, 0.875, 1.0, 0.875, 1.0, 0.8125, 1.0, 0.5, 1.0, 0.5625, 1.0, 0.5625, 1.0, 0.5, 1.0, 0.9375, 1.0, 1.0, 1.0, 1.0, 1.0, 0.9375, 1.0, 0.1875, 1.0, 0.25, 1.0, 0.25, 1.0, 0.1875, 1.0, 0.625, 1.0, 0.6875, 1.0, 0.6875, 1.0, 0.625, 1.0, 0.3125, 1.0, 0.375, 1.0, 0.375, 1.0, 0.3125, 1.0, 0.0, 1.0, 0.0625, 1.0, 0.0625, 1.0, 0.0, 1.0, 0.75, 1.0, 0.8125, 1.0, 0.8125, 1.0, 0.75, 1.0, 0.4375, 1.0, 0.5, 1.0, 0.5, 1.0, 0.4375, 1.0, 0.125, 1.0, 0.1875, 1.0, 0.1875, 1.0, 0.125, 1.0, 0.875, 1.0, 0.9375, 1.0, 0.9375, 1.0, 0.875, 1.0, 0.8125, 1.0, 0.875, 1.0, 0.875, 1.0, 0.8125, 1.0, 0.3125, 1.0, 0.375, 1.0, 0.375, 1.0, 0.3125, 1.0, 0.75, 1.0, 0.8125, 1.0, 0.8125, 1.0, 0.75, 1.0, 0.25, 1.0, 0.3125, 1.0, 0.3125, 1.0, 0.25, 1.0, 0.6875, 1.0, 0.75, 1.0, 0.75, 1.0, 0.6875, 1.0, 0.1875, 1.0, 0.25, 1.0, 0.25, 1.0, 0.1875, 1.0, 0.625, 1.0, 0.6875, 1.0, 0.6875, 1.0, 0.625, 1.0, 0.125, 1.0, 0.1875, 1.0, 0.1875, 1.0, 0.125, 1.0, 0.5625, 1.0, 0.625, 1.0, 0.625, 1.0, 0.5625, 1.0, 0.0625, 1.0, 0.125, 1.0, 0.125, 1.0, 0.0625, 1.0, 0.5, 1.0, 0.5625, 1.0, 0.5625, 1.0, 0.5, 1.0, 0.9375, 1.0, 1.0, 1.0, 1.0, 1.0, 0.9375, 1.0, 0.0, 1.0, 0.0625, 1.0, 0.0625, 1.0, 0.0, 1.0, 0.4375, 1.0, 0.5, 1.0, 0.5, 1.0, 0.4375, 1.0, 0.875, 1.0, 0.9375, 1.0, 0.9375, 1.0, 0.875, 1.0, 0.375, 1.0, 0.4375, 1.0, 0.4375, 1.0, 0.375, 1.0, 0.0, 1.0, 0.0625, 1.0, 0.0625, 1.0, 0.0, 1.0, 0.4375, 1.0, 0.5, 1.0, 0.5, 1.0, 0.4375, 1.0, 0.875, 1.0, 0.9375, 1.0, 0.9375, 1.0, 0.875, 1.0, 0.375, 1.0, 0.4375, 1.0, 0.4375, 1.0, 0.375, 1.0, 0.8125, 1.0, 0.875, 1.0, 0.875, 1.0, 0.8125, 1.0, 0.3125, 1.0, 0.375, 1.0, 0.375, 1.0, 0.3125, 1.0, 0.75, 1.0, 0.8125, 1.0, 0.8125, 1.0, 0.75, 1.0, 0.25, 1.0, 0.3125, 1.0, 0.3125, 1.0, 0.25, 1.0, 0.6875, 1.0, 0.75, 1.0, 0.75, 1.0, 0.6875, 1.0, 0.1875, 1.0, 0.25, 1.0, 0.25, 1.0, 0.1875, 1.0, 0.625, 1.0, 0.6875, 1.0, 0.6875, 1.0, 0.625, 1.0, 0.125, 1.0, 0.1875, 1.0, 0.1875, 1.0, 0.125, 1.0, 0.5625, 1.0, 0.625, 1.0, 0.625, 1.0, 0.5625, 1.0, 0.0625, 1.0, 0.125, 1.0, 0.125, 1.0, 0.0625, 1.0, 0.5, 1.0, 0.5625, 1.0, 0.5625, 1.0, 0.5, 1.0, 0.9375, 1.0, 1.0, 1.0, 1.0, 1.0, 0.9375, 1.0])
me_cylinder_002.materials.append(mat_metall)
me_cylinder_002.materials.append(mat_lamp)
me_cylinder_002.update()
me_cylinder_003 = bpy.data.meshes.new('Cylinder.003')
me_cylinder_003.from_pydata([(0.9239, 0.3827, -0.8), (1.0, 0.0, -0.8), (0.9239, -0.3827, -0.8), (-0.9239, -0.3827, -0.8), (-1.0, 0.0, -0.8), (-0.9239, 0.3827, -0.8), (0.02388, 0.3827, -1.836), (0.02388, 0.0, -1.836), (0.02388, -0.3827, -1.836), (0.7297, 0.0, -1.523), (0.6535, -0.3827, -1.523), (0.6535, 0.3827, -1.523), (-0.7239, -0.3827, -1.5), (-0.8, 0.0, -1.5), (-0.7239, 0.3827, -1.5)], [], [(6, 11, 9, 7), (8, 7, 9, 10), (0, 1, 9, 11), (1, 2, 10, 9), (4, 5, 14, 13), (3, 4, 13, 12), (7, 8, 12, 13), (6, 7, 13, 14), (8, 10, 12), (11, 6, 14), (11, 14, 5, 0), (2, 3, 12, 10)])
_uv = me_cylinder_003.uv_layers.new(name='UVMap')
_uv.uv.foreach_set('vector', [0.0, 0.0, 0.8125, 0.5, 0.75, 0.5, 0.0, 0.0, 0.0, 0.0, 0.0, 0.0, 0.75, 0.5, 0.6875, 0.5, 0.8125, 0.5, 0.75, 0.5, 0.75, 0.5, 0.8125, 0.5, 0.75, 0.5, 0.6875, 0.5, 0.6875, 0.5, 0.75, 0.5, 0.25, 0.5, 0.1875, 0.5, 0.1875, 0.5, 0.25, 0.5, 0.3125, 0.5, 0.25, 0.5, 0.25, 0.5, 0.3125, 0.5, 0.0, 0.0, 0.0, 0.0, 0.3125, 0.5, 0.25, 0.5, 0.0, 0.0, 0.0, 0.0, 0.25, 0.5, 0.1875, 0.5, 0.0, 0.0, 0.6875, 0.5, 0.3125, 0.5, 0.8125, 0.5, 0.0, 0.0, 0.1875, 0.5, 0.8125, 0.5, 0.1875, 0.5, 0.1875, 0.5, 0.8125, 0.5, 0.6875, 0.5, 0.3125, 0.5, 0.3125, 0.5, 0.6875, 0.5])
me_cylinder_003.materials.append(mat_darkmetall)
me_cylinder_003.update()
me_cylinder_004 = bpy.data.meshes.new('Cylinder.004')
me_cylinder_004.from_pydata([(0.3827, 0.9239, 0.4), (0.7071, 0.7071, 0.4), (0.9239, 0.3827, 0.778), (0.9239, -0.3827, 0.778), (0.7071, -0.7071, 0.4), (0.3827, -0.9239, 0.4), (-0.3827, -0.9239, 0.4), (-0.7071, -0.7071, 0.4), (-0.9239, -0.3827, 0.4), (-1.0, 0.0, 0.4), (-0.9239, 0.3827, 0.4), (-0.7071, 0.7071, 0.4), (-0.3827, 0.9239, 0.4), (0.3827, 0.9239, -0.02), (0.7071, 0.7071, -0.02), (0.9239, 0.3827, -0.398), (0.9239, -0.3827, -0.398), (0.7071, -0.7071, -0.02), (0.3827, -0.9239, -0.02), (-0.3827, -0.9239, -0.02), (-0.7071, -0.7071, -0.02), (-0.9239, -0.3827, -0.02), (-1.0, 0.0, -0.02), (-0.9239, 0.3827, -0.02), (-0.7071, 0.7071, -0.02), (-0.3827, 0.9239, -0.02), (1.243, -0.3827, 0.778), (1.319, 0.0, 0.778), (1.243, 0.3827, 0.778), (1.243, 0.3827, -0.398), (1.319, 0.0, -0.398), (1.243, -0.3827, -0.398)], [], [(30, 27, 26, 31), (24, 11, 12, 25), (23, 10, 11, 24), (21, 8, 10, 23), (20, 7, 8, 21), (19, 6, 7, 20), (17, 4, 5, 18), (16, 3, 4, 17), (14, 1, 2, 15), (13, 0, 1, 14), (9, 10, 8), (22, 21, 23), (29, 28, 27, 30), (3, 16, 31, 26), (15, 2, 28, 29)])
_uv = me_cylinder_004.uv_layers.new(name='UVMap')
_uv.uv.foreach_set('vector', [0.75, 0.695, 0.75, 0.8, 0.6875, 0.8, 0.6875, 0.695, 0.125, 0.695, 0.125, 0.8, 0.0625, 0.8, 0.0625, 0.695, 0.1875, 0.695, 0.1875, 0.8, 0.125, 0.8, 0.125, 0.695, 0.3125, 0.695, 0.3125, 0.8, 0.1875, 0.8, 0.1875, 0.695, 0.375, 0.695, 0.375, 0.8, 0.3125, 0.8, 0.3125, 0.695, 0.4375, 0.695, 0.4375, 0.8, 0.375, 0.8, 0.375, 0.695, 0.625, 0.695, 0.625, 0.8, 0.5625, 0.8, 0.5625, 0.695, 0.6875, 0.695, 0.6875, 0.8, 0.625, 0.8, 0.625, 0.695, 0.875, 0.695, 0.875, 0.8, 0.8125, 0.8, 0.8125, 0.695, 0.9375, 0.695, 0.9375, 0.8, 0.875, 0.8, 0.875, 0.695, 0.25, 0.8, 0.1875, 0.8, 0.3125, 0.8, 0.25, 0.695, 0.3125, 0.695, 0.1875, 0.695, 0.8125, 0.695, 0.8125, 0.8, 0.75, 0.8, 0.75, 0.695, 0.6875, 0.8, 0.6875, 0.695, 0.6875, 0.695, 0.6875, 0.8, 0.8125, 0.695, 0.8125, 0.8, 0.8125, 0.8, 0.8125, 0.695])
me_cylinder_004.materials.append(mat_darkmetall)
me_cylinder_004.update()
me_cylinder_005 = bpy.data.meshes.new('Cylinder.005')
me_cylinder_005.from_pydata([(-0.3566, 1.503, 0.09608), (-1.22, 1.503, 0.09608), (-0.3566, 1.478, 0.1555), (-1.171, 1.478, 0.1555), (-0.3566, 1.419, 0.1801), (-1.22, 1.419, 0.1801), (-0.3566, 1.359, 0.1555), (-1.171, 1.359, 0.1555), (-0.3566, 1.335, 0.09608), (-1.22, 1.335, 0.09608), (-0.3566, 1.359, 0.03668), (-1.171, 1.359, 0.03668), (-0.3566, 1.419, 0.01208), (-1.22, 1.419, 0.01208), (-0.3566, 1.478, 0.03668), (-1.171, 1.478, 0.03668), (-0.3713, 1.374, 0.2921), (-0.9573, 1.374, 0.2921), (-0.3713, 1.357, 0.3324), (-0.9081, 1.357, 0.3324), (-0.3713, 1.317, 0.3491), (-0.9573, 1.317, 0.3491), (-0.3713, 1.276, 0.3324), (-0.9081, 1.276, 0.3324), (-0.3713, 1.26, 0.2921), (-0.9573, 1.26, 0.2921), (-0.3713, 1.276, 0.2518), (-0.9081, 1.276, 0.2518), (-0.3713, 1.317, 0.2352), (-0.9573, 1.317, 0.2352), (-0.3713, 1.357, 0.2518), (-0.9081, 1.357, 0.2518), (-0.4707, 1.269, 0.08882), (-1.019, 1.269, 0.08882), (-0.4707, 1.266, 0.1332), (-1.068, 1.266, 0.1332), (-0.4707, 1.233, 0.1627), (-1.019, 1.233, 0.1627), (-0.4707, 1.189, 0.1601), (-1.068, 1.189, 0.1601), (-0.4707, 1.159, 0.1269), (-1.019, 1.159, 0.1269), (-0.4707, 1.162, 0.08251), (-1.068, 1.162, 0.08251), (-0.4707, 1.195, 0.05298), (-1.019, 1.195, 0.05298), (-0.4707, 1.239, 0.0556), (-1.068, 1.239, 0.0556), (-0.4809, 1.229, 0.2461), (-0.8368, 1.229, 0.2461), (-0.4809, 1.227, 0.2762), (-0.886, 1.227, 0.2762), (-0.4809, 1.205, 0.2962), (-0.8368, 1.205, 0.2962), (-0.4809, 1.175, 0.2944), (-0.886, 1.175, 0.2944), (-0.4809, 1.155, 0.2719), (-0.8368, 1.155, 0.2719), (-0.4809, 1.156, 0.2418), (-0.886, 1.156, 0.2418), (-0.4809, 1.179, 0.2218), (-0.8368, 1.179, 0.2218), (-0.4809, 1.209, 0.2235), (-0.886, 1.209, 0.2235)], [], [(0, 1, 3, 2), (2, 3, 5, 4), (4, 5, 7, 6), (6, 7, 9, 8), (8, 9, 11, 10), (10, 11, 13, 12), (12, 13, 15, 14), (14, 15, 1, 0), (16, 17, 19, 18), (18, 19, 21, 20), (20, 21, 23, 22), (22, 23, 25, 24), (24, 25, 27, 26), (26, 27, 29, 28), (28, 29, 31, 30), (30, 31, 17, 16), (32, 33, 35, 34), (34, 35, 37, 36), (36, 37, 39, 38), (38, 39, 41, 40), (40, 41, 43, 42), (42, 43, 45, 44), (44, 45, 47, 46), (46, 47, 33, 32), (32, 34, 36, 38, 40, 42, 44, 46), (48, 49, 51, 50), (50, 51, 53, 52), (52, 53, 55, 54), (54, 55, 57, 56), (56, 57, 59, 58), (58, 59, 61, 60), (60, 61, 63, 62), (62, 63, 49, 48), (48, 50, 52, 54, 56, 58, 60, 62)])
me_cylinder_005.polygons.foreach_set('use_smooth', [True] * 34)
_uv = me_cylinder_005.uv_layers.new(name='UVMap')
_uv.uv.foreach_set('vector', [1.0, 0.5, 1.0, 1.0, 0.875, 1.0, 0.875, 0.5, 0.875, 0.5, 0.875, 1.0, 0.75, 1.0, 0.75, 0.5, 0.75, 0.5, 0.75, 1.0, 0.625, 1.0, 0.625, 0.5, 0.625, 0.5, 0.625, 1.0, 0.5, 1.0, 0.5, 0.5, 0.5, 0.5, 0.5, 1.0, 0.375, 1.0, 0.375, 0.5, 0.375, 0.5, 0.375, 1.0, 0.25, 1.0, 0.25, 0.5, 0.25, 0.5, 0.25, 1.0, 0.125, 1.0, 0.125, 0.5, 0.125, 0.5, 0.125, 1.0, 0.0, 1.0, 0.0, 0.5, 1.0, 0.5, 1.0, 1.0, 0.875, 1.0, 0.875, 0.5, 0.875, 0.5, 0.875, 1.0, 0.75, 1.0, 0.75, 0.5, 0.75, 0.5, 0.75, 1.0, 0.625, 1.0, 0.625, 0.5, 0.625, 0.5, 0.625, 1.0, 0.5, 1.0, 0.5, 0.5, 0.5, 0.5, 0.5, 1.0, 0.375, 1.0, 0.375, 0.5, 0.375, 0.5, 0.375, 1.0, 0.25, 1.0, 0.25, 0.5, 0.25, 0.5, 0.25, 1.0, 0.125, 1.0, 0.125, 0.5, 0.125, 0.5, 0.125, 1.0, 0.0, 1.0, 0.0, 0.5, 1.0, 0.5, 1.0, 1.0, 0.875, 1.0, 0.875, 0.5, 0.875, 0.5, 0.875, 1.0, 0.75, 1.0, 0.75, 0.5, 0.75, 0.5, 0.75, 1.0, 0.625, 1.0, 0.625, 0.5, 0.625, 0.5, 0.625, 1.0, 0.5, 1.0, 0.5, 0.5, 0.5, 0.5, 0.5, 1.0, 0.375, 1.0, 0.375, 0.5, 0.375, 0.5, 0.375, 1.0, 0.25, 1.0, 0.25, 0.5, 0.25, 0.5, 0.25, 1.0, 0.125, 1.0, 0.125, 0.5, 0.125, 0.5, 0.125, 1.0, 0.0, 1.0, 0.0, 0.5, 0.75, 0.49, 0.9197, 0.4197, 0.99, 0.25, 0.9197, 0.08029, 0.75, 0.01, 0.5803, 0.08029, 0.51, 0.25, 0.5803, 0.4197, 1.0, 0.5, 1.0, 1.0, 0.875, 1.0, 0.875, 0.5, 0.875, 0.5, 0.875, 1.0, 0.75, 1.0, 0.75, 0.5, 0.75, 0.5, 0.75, 1.0, 0.625, 1.0, 0.625, 0.5, 0.625, 0.5, 0.625, 1.0, 0.5, 1.0, 0.5, 0.5, 0.5, 0.5, 0.5, 1.0, 0.375, 1.0, 0.375, 0.5, 0.375, 0.5, 0.375, 1.0, 0.25, 1.0, 0.25, 0.5, 0.25, 0.5, 0.25, 1.0, 0.125, 1.0, 0.125, 0.5, 0.125, 0.5, 0.125, 1.0, 0.0, 1.0, 0.0, 0.5, 0.75, 0.49, 0.9197, 0.4197, 0.99, 0.25, 0.9197, 0.08029, 0.75, 0.01, 0.5803, 0.08029, 0.51, 0.25, 0.5803, 0.4197])
me_cylinder_005.materials.append(mat_shaft)
me_cylinder_005.update()
me_cylinder_006 = bpy.data.meshes.new('Cylinder.006')
me_cylinder_006.from_pydata([(-0.2849, 0.9472, -0.4191), (-0.2849, 0.9472, 0.006201), (-0.2849, 1.419, 0.006201), (0.2849, 0.9472, -0.4191), (0.2849, 0.9472, 0.006201), (0.2849, 1.419, 0.006201), (-0.2849, 1.419, -0.2537), (-0.2849, 1.254, -0.4191), (-0.2849, 1.397, -0.3364), (-0.2849, 1.336, -0.397), (0.2849, 1.254, -0.4191), (0.2849, 1.419, -0.2537), (0.2849, 1.336, -0.397), (0.2849, 1.397, -0.3364)], [], [(6, 2, 5, 11), (5, 2, 1, 4), (10, 7, 9, 12), (12, 9, 8, 13), (13, 8, 6, 11), (7, 10, 3, 0)])
me_cylinder_006.polygons.foreach_set('use_smooth', [True] * 6)
me_cylinder_006.polygons.foreach_set('material_index', [2, 0, 2, 2, 2, 2])
_uv = me_cylinder_006.uv_layers.new(name='UVMap')
_uv.uv.foreach_set('vector', [0.4694, 0.25, 0.625, 0.25, 0.625, 0.5, 0.4694, 0.5, 0.625, 0.5, 0.875, 0.5, 0.875, 0.75, 0.625, 0.75, 0.375, 0.5944, 0.125, 0.5944, 0.125, 0.5472, 0.375, 0.5472, 0.375, 0.5472, 0.125, 0.5472, 0.125, 0.5, 0.375, 0.5, 0.375, 0.5, 0.375, 0.25, 0.4694, 0.25, 0.4694, 0.5, 0.125, 0.5944, 0.375, 0.5944, 0.375, 0.75, 0.125, 0.75])
me_cylinder_006.materials.append(mat_shaft)
me_cylinder_006.materials.append(mat_wood)
me_cylinder_006.materials.append(mat_green)
me_cylinder_006.update()
me_cylinder_007 = bpy.data.meshes.new('Cylinder.007')
me_cylinder_007.from_pydata([(-0.2849, 0.9472, -0.4191), (-0.2849, 0.9472, 0.006201), (-0.2849, 1.419, 0.006201), (0.2849, 0.9472, -0.4191), (0.2849, 0.9472, 0.006201), (0.2849, 1.419, 0.006201), (-0.2849, 1.419, -0.2537), (-0.2849, 1.254, -0.4191), (-0.2849, 1.397, -0.3364), (-0.2849, 1.336, -0.397), (0.2849, 1.254, -0.4191), (0.2849, 1.419, -0.2537), (0.2849, 1.336, -0.397), (0.2849, 1.397, -0.3364)], [], [(10, 12, 13, 11, 5, 4, 3), (0, 1, 2, 6, 8, 9, 7)])
me_cylinder_007.polygons.foreach_set('use_smooth', [True] * 2)
me_cylinder_007.polygons.foreach_set('material_index', [2, 2])
_uv = me_cylinder_007.uv_layers.new(name='UVMap')
_uv.uv.foreach_set('vector', [0.375, 0.5944, 0.3876, 0.5472, 0.4222, 0.5126, 0.4694, 0.5, 0.625, 0.5, 0.625, 0.75, 0.375, 0.75, 0.375, 0.0, 0.625, 0.0, 0.625, 0.25, 0.4694, 0.25, 0.4222, 0.2374, 0.3876, 0.2028, 0.375, 0.1556])
me_cylinder_007.materials.append(mat_shaft)
me_cylinder_007.materials.append(mat_wood)
me_cylinder_007.materials.append(mat_green)
me_cylinder_007.update()
me_cylinder_010 = bpy.data.meshes.new('Cylinder.010')
me_cylinder_010.from_pydata([(-7.048e-09, 0.847, 1.41), (0.3241, 0.7825, 1.41), (0.5989, 0.5989, 1.41), (0.7825, 0.3241, 1.41), (0.847, -4.504e-09, 1.41), (0.7825, -0.3241, 1.41), (0.5989, -0.5989, 1.41), (0.3241, -0.7825, 1.41), (-7.048e-09, -0.847, 1.41), (-0.3241, -0.7825, 1.41), (-0.5989, -0.5989, 1.41), (-0.7825, -0.3241, 1.41), (-0.847, -4.504e-09, 1.41), (-0.7825, 0.3241, 1.41), (-0.5989, 0.5989, 1.41), (-0.3241, 0.7825, 1.41), (-7.048e-09, 0.847, 1.91), (0.3241, 0.7825, 1.91), (0.5989, 0.5989, 1.91), (0.7825, 0.3241, 1.91), (0.847, -4.504e-09, 1.91), (0.7825, -0.3241, 1.91), (0.5989, -0.5989, 1.91), (0.3241, -0.7825, 1.91), (-7.048e-09, -0.847, 1.91), (-0.3241, -0.7825, 1.91), (-0.5989, -0.5989, 1.91), (-0.7825, -0.3241, 1.91), (-0.847, -4.504e-09, 1.91), (-0.7825, 0.3241, 1.91), (-0.5989, 0.5989, 1.91), (-0.3241, 0.7825, 1.91), (-1.581e-09, 0.5929, 2.31), (0.2269, 0.5478, 2.31), (0.4192, 0.4192, 2.31), (0.5478, 0.2269, 2.31), (0.5929, -3.153e-09, 2.31), (0.5478, -0.2269, 2.31), (0.4192, -0.4192, 2.31), (0.2269, -0.5478, 2.31), (-1.581e-09, -0.5929, 2.31), (-0.2269, -0.5478, 2.31), (-0.4192, -0.4192, 2.31), (-0.5478, -0.2269, 2.31), (-0.5929, -3.153e-09, 2.31), (-0.5478, 0.2269, 2.31), (-0.4192, 0.4192, 2.31), (-0.2269, 0.5478, 2.31), (4.741e-09, 0.1779, 2.61), (0.06807, 0.1643, 2.61), (0.1258, 0.1258, 2.61), (0.1643, 0.06807, 2.61), (0.1779, -3.554e-09, 2.61), (0.1643, -0.06807, 2.61), (0.1258, -0.1258, 2.61), (0.06807, -0.1643, 2.61), (4.741e-09, -0.1779, 2.61), (-0.06807, -0.1643, 2.61), (-0.1258, -0.1258, 2.61), (-0.1643, -0.06807, 2.61), (-0.1779, -3.554e-09, 2.61), (-0.1643, 0.06807, 2.61), (-0.1258, 0.1258, 2.61), (-0.06807, 0.1643, 2.61), (8.387e-10, -8.387e-10, 2.665)], [], [(9, 8, 24, 25), (2, 1, 17, 18), (10, 9, 25, 26), (3, 2, 18, 19), (11, 10, 26, 27), (4, 3, 19, 20), (12, 11, 27, 28), (5, 4, 20, 21), (13, 12, 28, 29), (6, 5, 21, 22), (14, 13, 29, 30), (7, 6, 22, 23), (15, 14, 30, 31), (8, 7, 23, 24), (1, 0, 16, 17), (0, 15, 31, 16), (30, 29, 45, 46), (23, 22, 38, 39), (31, 30, 46, 47), (24, 23, 39, 40), (17, 16, 32, 33), (16, 31, 47, 32), (25, 24, 40, 41), (18, 17, 33, 34), (26, 25, 41, 42), (19, 18, 34, 35), (27, 26, 42, 43), (20, 19, 35, 36), (28, 27, 43, 44), (21, 20, 36, 37), (29, 28, 44, 45), (22, 21, 37, 38), (44, 43, 59, 60), (37, 36, 52, 53), (45, 44, 60, 61), (38, 37, 53, 54), (46, 45, 61, 62), (39, 38, 54, 55), (47, 46, 62, 63), (40, 39, 55, 56), (33, 32, 48, 49), (32, 47, 63, 48), (41, 40, 56, 57), (34, 33, 49, 50), (42, 41, 57, 58), (35, 34, 50, 51), (43, 42, 58, 59), (36, 35, 51, 52), (49, 48, 64), (48, 63, 64), (63, 62, 64), (62, 61, 64), (61, 60, 64), (60, 59, 64), (59, 58, 64), (58, 57, 64), (57, 56, 64), (56, 55, 64), (55, 54, 64), (54, 53, 64), (53, 52, 64), (52, 51, 64), (51, 50, 64), (50, 49, 64)])
me_cylinder_010.polygons.foreach_set('use_smooth', [True] * 64)
_uv = me_cylinder_010.uv_layers.new(name='UVMap')
_uv.uv.foreach_set('vector', [0.4375, 1.0, 0.5, 1.0, 0.5, 1.0, 0.4375, 1.0, 0.875, 1.0, 0.9375, 1.0, 0.9375, 1.0, 0.875, 1.0, 0.375, 1.0, 0.4375, 1.0, 0.4375, 1.0, 0.375, 1.0, 0.8125, 1.0, 0.875, 1.0, 0.875, 1.0, 0.8125, 1.0, 0.3125, 1.0, 0.375, 1.0, 0.375, 1.0, 0.3125, 1.0, 0.75, 1.0, 0.8125, 1.0, 0.8125, 1.0, 0.75, 1.0, 0.25, 1.0, 0.3125, 1.0, 0.3125, 1.0, 0.25, 1.0, 0.6875, 1.0, 0.75, 1.0, 0.75, 1.0, 0.6875, 1.0, 0.1875, 1.0, 0.25, 1.0, 0.25, 1.0, 0.1875, 1.0, 0.625, 1.0, 0.6875, 1.0, 0.6875, 1.0, 0.625, 1.0, 0.125, 1.0, 0.1875, 1.0, 0.1875, 1.0, 0.125, 1.0, 0.5625, 1.0, 0.625, 1.0, 0.625, 1.0, 0.5625, 1.0, 0.0625, 1.0, 0.125, 1.0, 0.125, 1.0, 0.0625, 1.0, 0.5, 1.0, 0.5625, 1.0, 0.5625, 1.0, 0.5, 1.0, 0.9375, 1.0, 1.0, 1.0, 1.0, 1.0, 0.9375, 1.0, 0.0, 1.0, 0.0625, 1.0, 0.0625, 1.0, 0.0, 1.0, 0.125, 1.0, 0.1875, 1.0, 0.1875, 1.0, 0.125, 1.0, 0.5625, 1.0, 0.625, 1.0, 0.625, 1.0, 0.5625, 1.0, 0.0625, 1.0, 0.125, 1.0, 0.125, 1.0, 0.0625, 1.0, 0.5, 1.0, 0.5625, 1.0, 0.5625, 1.0, 0.5, 1.0, 0.9375, 1.0, 1.0, 1.0, 1.0, 1.0, 0.9375, 1.0, 0.0, 1.0, 0.0625, 1.0, 0.0625, 1.0, 0.0, 1.0, 0.4375, 1.0, 0.5, 1.0, 0.5, 1.0, 0.4375, 1.0, 0.875, 1.0, 0.9375, 1.0, 0.9375, 1.0, 0.875, 1.0, 0.375, 1.0, 0.4375, 1.0, 0.4375, 1.0, 0.375, 1.0, 0.8125, 1.0, 0.875, 1.0, 0.875, 1.0, 0.8125, 1.0, 0.3125, 1.0, 0.375, 1.0, 0.375, 1.0, 0.3125, 1.0, 0.75, 1.0, 0.8125, 1.0, 0.8125, 1.0, 0.75, 1.0, 0.25, 1.0, 0.3125, 1.0, 0.3125, 1.0, 0.25, 1.0, 0.6875, 1.0, 0.75, 1.0, 0.75, 1.0, 0.6875, 1.0, 0.1875, 1.0, 0.25, 1.0, 0.25, 1.0, 0.1875, 1.0, 0.625, 1.0, 0.6875, 1.0, 0.6875, 1.0, 0.625, 1.0, 0.25, 1.0, 0.3125, 1.0, 0.3125, 1.0, 0.25, 1.0, 0.6875, 1.0, 0.75, 1.0, 0.75, 1.0, 0.6875, 1.0, 0.1875, 1.0, 0.25, 1.0, 0.25, 1.0, 0.1875, 1.0, 0.625, 1.0, 0.6875, 1.0, 0.6875, 1.0, 0.625, 1.0, 0.125, 1.0, 0.1875, 1.0, 0.1875, 1.0, 0.125, 1.0, 0.5625, 1.0, 0.625, 1.0, 0.625, 1.0, 0.5625, 1.0, 0.0625, 1.0, 0.125, 1.0, 0.125, 1.0, 0.0625, 1.0, 0.5, 1.0, 0.5625, 1.0, 0.5625, 1.0, 0.5, 1.0, 0.9375, 1.0, 1.0, 1.0, 1.0, 1.0, 0.9375, 1.0, 0.0, 1.0, 0.0625, 1.0, 0.0625, 1.0, 0.0, 1.0, 0.4375, 1.0, 0.5, 1.0, 0.5, 1.0, 0.4375, 1.0, 0.875, 1.0, 0.9375, 1.0, 0.9375, 1.0, 0.875, 1.0, 0.375, 1.0, 0.4375, 1.0, 0.4375, 1.0, 0.375, 1.0, 0.8125, 1.0, 0.875, 1.0, 0.875, 1.0, 0.8125, 1.0, 0.3125, 1.0, 0.375, 1.0, 0.375, 1.0, 0.3125, 1.0, 0.75, 1.0, 0.8125, 1.0, 0.8125, 1.0, 0.75, 1.0, 0.9375, 1.0, 0.0, 1.0, 0.4688, 1.0, 0.0, 1.0, 0.0625, 1.0, 0.4688, 1.0, 0.0625, 1.0, 0.125, 1.0, 0.4688, 1.0, 0.125, 1.0, 0.1875, 1.0, 0.4688, 1.0, 0.1875, 1.0, 0.25, 1.0, 0.4688, 1.0, 0.25, 1.0, 0.3125, 1.0, 0.4688, 1.0, 0.3125, 1.0, 0.375, 1.0, 0.4688, 1.0, 0.375, 1.0, 0.4375, 1.0, 0.4688, 1.0, 0.4375, 1.0, 0.5, 1.0, 0.4688, 1.0, 0.5, 1.0, 0.5625, 1.0, 0.4688, 1.0, 0.5625, 1.0, 0.625, 1.0, 0.4688, 1.0, 0.625, 1.0, 0.6875, 1.0, 0.4688, 1.0, 0.6875, 1.0, 0.75, 1.0, 0.4688, 1.0, 0.75, 1.0, 0.8125, 1.0, 0.4688, 1.0, 0.8125, 1.0, 0.875, 1.0, 0.4688, 1.0, 0.875, 1.0, 0.9375, 1.0, 0.4688, 1.0])
me_cylinder_010.materials.append(mat_metall)
me_cylinder_010.update()
me_cylinder_011 = bpy.data.meshes.new('Cylinder.011')
me_cylinder_011.from_pydata([(0.0, 1.0, -1.0), (0.0, 1.0, 1.0), (0.4339, 0.901, -1.0), (0.4339, 0.901, 1.0), (0.7818, 0.6235, -1.0), (0.7818, 0.6235, 1.0), (0.9749, 0.2225, -1.0), (0.9749, 0.2225, 1.0), (0.9749, -0.2225, -1.0), (0.9749, -0.2225, 1.0), (0.7818, -0.6235, -1.0), (0.7818, -0.6235, 1.0), (0.4339, -0.901, -1.0), (0.4339, -0.901, 1.0), (0.0, -1.0, -1.0), (0.0, -1.0, 1.0), (-0.4339, -0.901, -1.0), (-0.4339, -0.901, 1.0), (-0.7818, -0.6235, -1.0), (-0.7818, -0.6235, 1.0), (-0.9749, -0.2225, -1.0), (-0.9749, -0.2225, 1.0), (-0.9749, 0.2225, -1.0), (-0.9749, 0.2225, 1.0), (-0.7818, 0.6235, -1.0), (-0.7818, 0.6235, 1.0), (-0.4339, 0.901, -1.0), (-0.4339, 0.901, 1.0)], [], [(0, 1, 3, 2), (2, 3, 5, 4), (4, 5, 7, 6), (6, 7, 9, 8), (8, 9, 11, 10), (10, 11, 13, 12), (12, 13, 15, 14), (14, 15, 17, 16), (16, 17, 19, 18), (18, 19, 21, 20), (20, 21, 23, 22), (22, 23, 25, 24), (24, 25, 27, 26), (26, 27, 1, 0)])
me_cylinder_011.polygons.foreach_set('use_smooth', [True] * 14)
_uv = me_cylinder_011.uv_layers.new(name='UVMap')
_uv.uv.foreach_set('vector', [1.0, 0.5, 1.0, 1.0, 0.9286, 1.0, 0.9286, 0.5, 0.9286, 0.5, 0.9286, 1.0, 0.8571, 1.0, 0.8571, 0.5, 0.8571, 0.5, 0.8571, 1.0, 0.7857, 1.0, 0.7857, 0.5, 0.7857, 0.5, 0.7857, 1.0, 0.7143, 1.0, 0.7143, 0.5, 0.7143, 0.5, 0.7143, 1.0, 0.6429, 1.0, 0.6429, 0.5, 0.6429, 0.5, 0.6429, 1.0, 0.5714, 1.0, 0.5714, 0.5, 0.5714, 0.5, 0.5714, 1.0, 0.5, 1.0, 0.5, 0.5, 0.5, 0.5, 0.5, 1.0, 0.4286, 1.0, 0.4286, 0.5, 0.4286, 0.5, 0.4286, 1.0, 0.3571, 1.0, 0.3571, 0.5, 0.3571, 0.5, 0.3571, 1.0, 0.2857, 1.0, 0.2857, 0.5, 0.2857, 0.5, 0.2857, 1.0, 0.2143, 1.0, 0.2143, 0.5, 0.2143, 0.5, 0.2143, 1.0, 0.1429, 1.0, 0.1429, 0.5, 0.1429, 0.5, 0.1429, 1.0, 0.07143, 1.0, 0.07143, 0.5, 0.07143, 0.5, 0.07143, 1.0, -1.341e-07, 1.0, -1.341e-07, 0.5])
me_cylinder_011.materials.append(mat_darkmetall)
me_cylinder_011.update()
me_cylinder_012 = bpy.data.meshes.new('Cylinder.012')
me_cylinder_012.from_pydata([(0.0, 1.0, 1.0), (0.4339, 0.901, 1.0), (0.7818, 0.6235, 1.0), (0.9749, 0.2225, 1.0), (0.9749, -0.2225, 1.0), (0.7818, -0.6235, 1.0), (0.4339, -0.901, 1.0), (0.0, -1.0, 1.0), (-0.4339, -0.901, 1.0), (-0.7818, -0.6235, 1.0), (-0.9749, -0.2225, 1.0), (-0.9749, 0.2225, 1.0), (-0.7818, 0.6235, 1.0), (-0.4339, 0.901, 1.0), (-3.732e-07, 0.6086, 1.0), (0.2641, 0.5484, 1.0), (0.4759, 0.3795, 1.0), (0.5934, 0.1354, 1.0), (0.5934, -0.1354, 1.0), (0.4759, -0.3795, 1.0), (0.2641, -0.5484, 1.0), (-3.732e-07, -0.6086, 1.0), (-0.2641, -0.5484, 1.0), (-0.4759, -0.3795, 1.0), (-0.5934, -0.1354, 1.0), (-0.5934, 0.1354, 1.0), (-0.4759, 0.3795, 1.0), (-0.2641, 0.5484, 1.0)], [], [(5, 4, 18, 19), (10, 9, 23, 24), (3, 2, 16, 17), (8, 7, 21, 22), (1, 0, 14, 15), (13, 12, 26, 27), (6, 5, 19, 20), (11, 10, 24, 25), (4, 3, 17, 18), (9, 8, 22, 23), (0, 13, 27, 14), (2, 1, 15, 16), (7, 6, 20, 21), (12, 11, 25, 26)])
_uv = me_cylinder_012.uv_layers.new(name='UVMap')
_uv.uv.foreach_set('vector', [0.6429, 1.0, 0.7143, 1.0, 0.7143, 1.0, 0.6429, 1.0, 0.2857, 1.0, 0.3571, 1.0, 0.3571, 1.0, 0.2857, 1.0, 0.7857, 1.0, 0.8571, 1.0, 0.8571, 1.0, 0.7857, 1.0, 0.4286, 1.0, 0.5, 1.0, 0.5, 1.0, 0.4286, 1.0, 0.9286, 1.0, 1.0, 1.0, 1.0, 1.0, 0.9286, 1.0, 0.07143, 1.0, 0.1429, 1.0, 0.1429, 1.0, 0.07143, 1.0, 0.5714, 1.0, 0.6429, 1.0, 0.6429, 1.0, 0.5714, 1.0, 0.2143, 1.0, 0.2857, 1.0, 0.2857, 1.0, 0.2143, 1.0, 0.7143, 1.0, 0.7857, 1.0, 0.7857, 1.0, 0.7143, 1.0, 0.3571, 1.0, 0.4286, 1.0, 0.4286, 1.0, 0.3571, 1.0, -1.341e-07, 1.0, 0.07143, 1.0, 0.07143, 1.0, -1.341e-07, 1.0, 0.8571, 1.0, 0.9286, 1.0, 0.9286, 1.0, 0.8571, 1.0, 0.5, 1.0, 0.5714, 1.0, 0.5714, 1.0, 0.5, 1.0, 0.1429, 1.0, 0.2143, 1.0, 0.2143, 1.0, 0.1429, 1.0])
me_cylinder_012.materials.append(mat_darkmetall)
me_cylinder_012.update()
me_cylinder_013 = bpy.data.meshes.new('Cylinder.013')
me_cylinder_013.from_pydata([(-3.732e-07, 0.6086, 1.0), (0.2641, 0.5484, 1.0), (0.4759, 0.3795, 1.0), (0.5934, 0.1354, 1.0), (0.5934, -0.1354, 1.0), (0.4759, -0.3795, 1.0), (0.2641, -0.5484, 1.0), (-3.732e-07, -0.6086, 1.0), (-0.2641, -0.5484, 1.0), (-0.4759, -0.3795, 1.0), (-0.5934, -0.1354, 1.0), (-0.5934, 0.1354, 1.0), (-0.4759, 0.3795, 1.0), (-0.2641, 0.5484, 1.0), (-4.065e-07, 0.422, -0.06214), (0.1831, 0.3802, -0.06214), (0.3299, 0.2631, -0.06214), (0.4114, 0.0939, -0.06214), (0.4114, -0.0939, -0.06214), (0.3299, -0.2631, -0.06214), (0.1831, -0.3802, -0.06214), (-4.065e-07, -0.422, -0.06214), (-0.1831, -0.3802, -0.06214), (-0.3299, -0.2631, -0.06214), (-0.4114, -0.0939, -0.06214), (-0.4114, 0.0939, -0.06214), (-0.3299, 0.2631, -0.06214), (-0.1831, 0.3802, -0.06214)], [], [(13, 12, 26, 27), (6, 5, 19, 20), (0, 13, 27, 14), (7, 6, 20, 21), (8, 7, 21, 22), (1, 0, 14, 15), (9, 8, 22, 23), (2, 1, 15, 16), (10, 9, 23, 24), (3, 2, 16, 17), (11, 10, 24, 25), (4, 3, 17, 18), (12, 11, 25, 26), (5, 4, 18, 19)])
me_cylinder_013.polygons.foreach_set('use_smooth', [True] * 14)
_uv = me_cylinder_013.uv_layers.new(name='UVMap')
_uv.uv.foreach_set('vector', [0.07143, 1.0, 0.1429, 1.0, 0.1429, 1.0, 0.07143, 1.0, 0.5714, 1.0, 0.6429, 1.0, 0.6429, 1.0, 0.5714, 1.0, -1.341e-07, 1.0, 0.07143, 1.0, 0.07143, 1.0, -1.341e-07, 1.0, 0.5, 1.0, 0.5714, 1.0, 0.5714, 1.0, 0.5, 1.0, 0.4286, 1.0, 0.5, 1.0, 0.5, 1.0, 0.4286, 1.0, 0.9286, 1.0, 1.0, 1.0, 1.0, 1.0, 0.9286, 1.0, 0.3571, 1.0, 0.4286, 1.0, 0.4286, 1.0, 0.3571, 1.0, 0.8571, 1.0, 0.9286, 1.0, 0.9286, 1.0, 0.8571, 1.0, 0.2857, 1.0, 0.3571, 1.0, 0.3571, 1.0, 0.2857, 1.0, 0.7857, 1.0, 0.8571, 1.0, 0.8571, 1.0, 0.7857, 1.0, 0.2143, 1.0, 0.2857, 1.0, 0.2857, 1.0, 0.2143, 1.0, 0.7143, 1.0, 0.7857, 1.0, 0.7857, 1.0, 0.7143, 1.0, 0.1429, 1.0, 0.2143, 1.0, 0.2143, 1.0, 0.1429, 1.0, 0.6429, 1.0, 0.7143, 1.0, 0.7143, 1.0, 0.6429, 1.0])
me_cylinder_013.materials.append(mat_darkmetall)
me_cylinder_013.update()
me_circle_001 = bpy.data.meshes.new('Circle.001')
me_circle_001.from_pydata([(9.735e-08, 1.0, -0.5), (-0.3827, 0.9239, -0.5), (-0.7071, 0.7071, -0.5), (-0.9239, 0.3827, -0.5), (-1.0, 6.718e-08, -0.5), (-0.9239, -0.3827, -0.5), (-0.7071, -0.7071, -0.5), (-0.3827, -0.9239, -0.5), (9.735e-08, -1.0, -0.5), (0.3827, -0.9239, -0.5), (0.7071, -0.7071, -0.5), (0.9239, -0.3827, -0.5), (1.0, 6.718e-08, -0.5), (0.9239, 0.3827, -0.5), (0.7071, 0.7071, -0.5), (0.3827, 0.9239, -0.5), (-1.925e-07, 0.5233, -0.3312), (-0.2003, 0.4835, -0.3312), (-0.3701, 0.3701, -0.3312), (-0.4835, 0.2003, -0.3312), (-0.5233, 4.826e-08, -0.3312), (-0.4835, -0.2003, -0.3312), (-0.3701, -0.3701, -0.3312), (-0.2003, -0.4835, -0.3312), (-1.925e-07, -0.5233, -0.3312), (0.2003, -0.4835, -0.3312), (0.3701, -0.3701, -0.3312), (0.4835, -0.2003, -0.3312), (0.5233, 4.826e-08, -0.3312), (0.4835, 0.2003, -0.3312), (0.3701, 0.3701, -0.3312), (0.2003, 0.4835, -0.3312), (-1.316e-07, 0.3478, -0.2011), (-0.1331, 0.3213, -0.2011), (-0.2459, 0.2459, -0.2011), (-0.3213, 0.1331, -0.2011), (-0.3478, 2.702e-08, -0.2011), (-0.3213, -0.1331, -0.2011), (-0.2459, -0.2459, -0.2011), (-0.1331, -0.3213, -0.2011), (-1.316e-07, -0.3478, -0.2011), (0.1331, -0.3213, -0.2011), (0.2459, -0.2459, -0.2011), (0.3213, -0.1331, -0.2011), (0.3478, 2.702e-08, -0.2011), (0.3213, 0.1331, -0.2011), (0.2459, 0.2459, -0.2011), (0.1331, 0.3213, -0.2011), (1.132e-08, 1.605e-08, -0.09827)], [], [(5, 6, 22, 21), (13, 14, 30, 29), (6, 7, 23, 22), (14, 15, 31, 30), (7, 8, 24, 23), (0, 1, 17, 16), (15, 0, 16, 31), (8, 9, 25, 24), (1, 2, 18, 17), (9, 10, 26, 25), (2, 3, 19, 18), (10, 11, 27, 26), (3, 4, 20, 19), (11, 12, 28, 27), (4, 5, 21, 20), (12, 13, 29, 28), (20, 21, 37, 36), (28, 29, 45, 44), (21, 22, 38, 37), (29, 30, 46, 45), (22, 23, 39, 38), (30, 31, 47, 46), (23, 24, 40, 39), (16, 17, 33, 32), (31, 16, 32, 47), (24, 25, 41, 40), (17, 18, 34, 33), (25, 26, 42, 41), (18, 19, 35, 34), (26, 27, 43, 42), (19, 20, 36, 35), (27, 28, 44, 43), (33, 34, 48), (34, 35, 48), (35, 36, 48), (36, 37, 48), (37, 38, 48), (38, 39, 48), (39, 40, 48), (40, 41, 48), (41, 42, 48), (42, 43, 48), (43, 44, 48), (44, 45, 48), (45, 46, 48), (46, 47, 48), (47, 32, 48), (32, 33, 48)])
me_circle_001.polygons.foreach_set('use_smooth', [True] * 48)
me_circle_001.polygons.foreach_set('material_index', [0, 0, 0, 0, 0, 0, 0, 0, 0, 0, 0, 0, 0, 0, 0, 0, 1, 1, 1, 1, 1, 1, 1, 1, 1, 1, 1, 1, 1, 1, 1, 1, 0, 0, 0, 0, 0, 0, 0, 0, 0, 0, 0, 0, 0, 0, 0, 0])
_uv = me_circle_001.uv_layers.new(name='UVMap')
_uv.uv.foreach_set('vector', [0.0, 0.0, 0.0, 0.0, 0.0, 0.0, 0.0, 0.0, 0.0, 0.0, 0.0, 0.0, 0.0, 0.0, 0.0, 0.0, 0.0, 0.0, 0.0, 0.0, 0.0, 0.0, 0.0, 0.0, 0.0, 0.0, 0.0, 0.0, 0.0, 0.0, 0.0, 0.0, 0.0, 0.0, 0.0, 0.0, 0.0, 0.0, 0.0, 0.0, 0.0, 0.0, 0.0, 0.0, 0.0, 0.0, 0.0, 0.0, 0.0, 0.0, 0.0, 0.0, 0.0, 0.0, 0.0, 0.0, 0.0, 0.0, 0.0, 0.0, 0.0, 0.0, 0.0, 0.0, 0.0, 0.0, 0.0, 0.0, 0.0, 0.0, 0.0, 0.0, 0.0, 0.0, 0.0, 0.0, 0.0, 0.0, 0.0, 0.0, 0.0, 0.0, 0.0, 0.0, 0.0, 0.0, 0.0, 0.0, 0.0, 0.0, 0.0, 0.0, 0.0, 0.0, 0.0, 0.0, 0.0, 0.0, 0.0, 0.0, 0.0, 0.0, 0.0, 0.0, 0.0, 0.0, 0.0, 0.0, 0.0, 0.0, 0.0, 0.0, 0.0, 0.0, 0.0, 0.0, 0.0, 0.0, 0.0, 0.0, 0.0, 0.0, 0.0, 0.0, 0.0, 0.0, 0.0, 0.0, 0.0, 0.0, 0.0, 0.0, 0.0, 0.0, 0.0, 0.0, 0.0, 0.0, 0.0, 0.0, 0.0, 0.0, 0.0, 0.0, 0.0, 0.0, 0.0, 0.0, 0.0, 0.0, 0.0, 0.0, 0.0, 0.0, 0.0, 0.0, 0.0, 0.0, 0.0, 0.0, 0.0, 0.0, 0.0, 0.0, 0.0, 0.0, 0.0, 0.0, 0.0, 0.0, 0.0, 0.0, 0.0, 0.0, 0.0, 0.0, 0.0, 0.0, 0.0, 0.0, 0.0, 0.0, 0.0, 0.0, 0.0, 0.0, 0.0, 0.0, 0.0, 0.0, 0.0, 0.0, 0.0, 0.0, 0.0, 0.0, 0.0, 0.0, 0.0, 0.0, 0.0, 0.0, 0.0, 0.0, 0.0, 0.0, 0.0, 0.0, 0.0, 0.0, 0.0, 0.0, 0.0, 0.0, 0.0, 0.0, 0.0, 0.0, 0.0, 0.0, 0.0, 0.0, 0.0, 0.0, 0.0, 0.0, 0.0, 0.0, 0.0, 0.0, 0.0, 0.0, 0.0, 0.0, 0.0, 0.0, 0.0, 0.0, 0.0, 0.0, 0.0, 0.0, 0.0, 0.0, 0.0, 0.0, 0.0, 0.0, 0.0, 0.0, 0.0, 0.0, 0.0, 0.0, 0.0, 0.0, 0.0, 0.0, 0.0, 0.0, 0.0, 0.0, 0.0, 0.0, 0.0, 0.0, 0.0, 0.0, 0.0, 0.0, 0.0, 0.0, 0.0, 0.0, 0.0, 0.0, 0.0, 0.0, 0.0, 0.0, 0.0, 0.0, 0.0, 0.0, 0.0, 0.0, 0.0, 0.0, 0.0, 0.0, 0.0, 0.0, 0.0, 0.0, 0.0, 0.0, 0.0, 0.0, 0.0, 0.0, 0.0, 0.0, 0.0, 0.0, 0.0, 0.0, 0.0, 0.0, 0.0, 0.0, 0.0, 0.0, 0.0, 0.0, 0.0, 0.0, 0.0, 0.0, 0.0, 0.0, 0.0, 0.0, 0.0, 0.0, 0.0, 0.0, 0.0, 0.0, 0.0, 0.0, 0.0, 0.0, 0.0, 0.0, 0.0, 0.0, 0.0, 0.0, 0.0, 0.0, 0.0, 0.0, 0.0, 0.0, 0.0, 0.0, 0.0, 0.0, 0.0, 0.0, 0.0, 0.0])
me_circle_001.materials.append(mat_pupil)
me_circle_001.materials.append(mat_white)
me_circle_001.update()
me_circle_002 = bpy.data.meshes.new('Circle.002')
me_circle_002.from_pydata([(9.735e-08, 1.0, -0.5), (-0.3827, 0.9239, -0.5), (-0.7071, 0.7071, -0.5), (-0.9239, 0.3827, -0.5), (-1.0, 6.718e-08, -0.5), (-0.9239, -0.3827, -0.5), (-0.7071, -0.7071, -0.5), (-0.3827, -0.9239, -0.5), (9.735e-08, -1.0, -0.5), (0.3827, -0.9239, -0.5), (0.7071, -0.7071, -0.5), (0.9239, -0.3827, -0.5), (1.0, 6.718e-08, -0.5), (0.9239, 0.3827, -0.5), (0.7071, 0.7071, -0.5), (0.3827, 0.9239, -0.5), (6.45e-08, 0.7, -0.3312), (-0.2679, 0.6467, -0.3312), (-0.495, 0.495, -0.3312), (-0.6467, 0.2679, -0.3312), (-0.7, 4.451e-08, -0.3312), (-0.6467, -0.2679, -0.3312), (-0.495, -0.495, -0.3312), (-0.2679, -0.6467, -0.3312), (6.45e-08, -0.7, -0.3312), (0.2679, -0.6467, -0.3312), (0.495, -0.495, -0.3312), (0.6467, -0.2679, -0.3312), (0.7, 4.451e-08, -0.3312), (0.6467, 0.2679, -0.3312), (0.495, 0.495, -0.3312), (0.2679, 0.6467, -0.3312), (3.916e-08, 0.42, -0.2011), (-0.1607, 0.388, -0.2011), (-0.297, 0.297, -0.2011), (-0.388, 0.1607, -0.2011), (-0.42, 2.702e-08, -0.2011), (-0.388, -0.1607, -0.2011), (-0.297, -0.297, -0.2011), (-0.1607, -0.388, -0.2011), (3.916e-08, -0.42, -0.2011), (0.1607, -0.388, -0.2011), (0.297, -0.297, -0.2011), (0.388, -0.1607, -0.2011), (0.42, 2.702e-08, -0.2011), (0.388, 0.1607, -0.2011), (0.297, 0.297, -0.2011), (0.1607, 0.388, -0.2011), (1.132e-08, 1.605e-08, -0.09827)], [], [(5, 6, 22, 21), (13, 14, 30, 29), (6, 7, 23, 22), (14, 15, 31, 30), (7, 8, 24, 23), (0, 1, 17, 16), (15, 0, 16, 31), (8, 9, 25, 24), (1, 2, 18, 17), (9, 10, 26, 25), (2, 3, 19, 18), (10, 11, 27, 26), (3, 4, 20, 19), (11, 12, 28, 27), (4, 5, 21, 20), (12, 13, 29, 28), (20, 21, 37, 36), (28, 29, 45, 44), (21, 22, 38, 37), (29, 30, 46, 45), (22, 23, 39, 38), (30, 31, 47, 46), (23, 24, 40, 39), (16, 17, 33, 32), (31, 16, 32, 47), (24, 25, 41, 40), (17, 18, 34, 33), (25, 26, 42, 41), (18, 19, 35, 34), (26, 27, 43, 42), (19, 20, 36, 35), (27, 28, 44, 43), (33, 34, 48), (34, 35, 48), (35, 36, 48), (36, 37, 48), (37, 38, 48), (38, 39, 48), (39, 40, 48), (40, 41, 48), (41, 42, 48), (42, 43, 48), (43, 44, 48), (44, 45, 48), (45, 46, 48), (46, 47, 48), (47, 32, 48), (32, 33, 48)])
me_circle_002.polygons.foreach_set('use_smooth', [True] * 48)
_uv = me_circle_002.uv_layers.new(name='UVMap')
_uv.uv.foreach_set('vector', [0.0, 0.0, 0.0, 0.0, 0.0, 0.0, 0.0, 0.0, 0.0, 0.0, 0.0, 0.0, 0.0, 0.0, 0.0, 0.0, 0.0, 0.0, 0.0, 0.0, 0.0, 0.0, 0.0, 0.0, 0.0, 0.0, 0.0, 0.0, 0.0, 0.0, 0.0, 0.0, 0.0, 0.0, 0.0, 0.0, 0.0, 0.0, 0.0, 0.0, 0.0, 0.0, 0.0, 0.0, 0.0, 0.0, 0.0, 0.0, 0.0, 0.0, 0.0, 0.0, 0.0, 0.0, 0.0, 0.0, 0.0, 0.0, 0.0, 0.0, 0.0, 0.0, 0.0, 0.0, 0.0, 0.0, 0.0, 0.0, 0.0, 0.0, 0.0, 0.0, 0.0, 0.0, 0.0, 0.0, 0.0, 0.0, 0.0, 0.0, 0.0, 0.0, 0.0, 0.0, 0.0, 0.0, 0.0, 0.0, 0.0, 0.0, 0.0, 0.0, 0.0, 0.0, 0.0, 0.0, 0.0, 0.0, 0.0, 0.0, 0.0, 0.0, 0.0, 0.0, 0.0, 0.0, 0.0, 0.0, 0.0, 0.0, 0.0, 0.0, 0.0, 0.0, 0.0, 0.0, 0.0, 0.0, 0.0, 0.0, 0.0, 0.0, 0.0, 0.0, 0.0, 0.0, 0.0, 0.0, 0.0, 0.0, 0.0, 0.0, 0.0, 0.0, 0.0, 0.0, 0.0, 0.0, 0.0, 0.0, 0.0, 0.0, 0.0, 0.0, 0.0, 0.0, 0.0, 0.0, 0.0, 0.0, 0.0, 0.0, 0.0, 0.0, 0.0, 0.0, 0.0, 0.0, 0.0, 0.0, 0.0, 0.0, 0.0, 0.0, 0.0, 0.0, 0.0, 0.0, 0.0, 0.0, 0.0, 0.0, 0.0, 0.0, 0.0, 0.0, 0.0, 0.0, 0.0, 0.0, 0.0, 0.0, 0.0, 0.0, 0.0, 0.0, 0.0, 0.0, 0.0, 0.0, 0.0, 0.0, 0.0, 0.0, 0.0, 0.0, 0.0, 0.0, 0.0, 0.0, 0.0, 0.0, 0.0, 0.0, 0.0, 0.0, 0.0, 0.0, 0.0, 0.0, 0.0, 0.0, 0.0, 0.0, 0.0, 0.0, 0.0, 0.0, 0.0, 0.0, 0.0, 0.0, 0.0, 0.0, 0.0, 0.0, 0.0, 0.0, 0.0, 0.0, 0.0, 0.0, 0.0, 0.0, 0.0, 0.0, 0.0, 0.0, 0.0, 0.0, 0.0, 0.0, 0.0, 0.0, 0.0, 0.0, 0.0, 0.0, 0.0, 0.0, 0.0, 0.0, 0.0, 0.0, 0.0, 0.0, 0.0, 0.0, 0.0, 0.0, 0.0, 0.0, 0.0, 0.0, 0.0, 0.0, 0.0, 0.0, 0.0, 0.0, 0.0, 0.0, 0.0, 0.0, 0.0, 0.0, 0.0, 0.0, 0.0, 0.0, 0.0, 0.0, 0.0, 0.0, 0.0, 0.0, 0.0, 0.0, 0.0, 0.0, 0.0, 0.0, 0.0, 0.0, 0.0, 0.0, 0.0, 0.0, 0.0, 0.0, 0.0, 0.0, 0.0, 0.0, 0.0, 0.0, 0.0, 0.0, 0.0, 0.0, 0.0, 0.0, 0.0, 0.0, 0.0, 0.0, 0.0, 0.0, 0.0, 0.0, 0.0, 0.0, 0.0, 0.0, 0.0, 0.0, 0.0, 0.0, 0.0, 0.0, 0.0, 0.0, 0.0, 0.0, 0.0, 0.0, 0.0, 0.0, 0.0, 0.0, 0.0, 0.0, 0.0, 0.0, 0.0, 0.0, 0.0, 0.0, 0.0, 0.0, 0.0, 0.0])
me_circle_002.materials.append(mat_gloass)
me_circle_002.update()

# ---- objects
ob_cylinder = bpy.data.objects.new('Cylinder', me_cylinder)
ob_cube = bpy.data.objects.new('Cube', me_cube_001)
ob_cylinder_001 = bpy.data.objects.new('Cylinder.001', me_cylinder_001)
ob_cylinder_002 = bpy.data.objects.new('Cylinder.002', me_cylinder_002)
ob_cylinder_003 = bpy.data.objects.new('Cylinder.003', me_cylinder_003)
ob_cylinder_004 = bpy.data.objects.new('Cylinder.004', me_cylinder_004)
ob_cylinder_005 = bpy.data.objects.new('Cylinder.005', me_cylinder_005)
ob_cylinder_006 = bpy.data.objects.new('Cylinder.006', me_cylinder_006)
ob_cylinder_007 = bpy.data.objects.new('Cylinder.007', me_cylinder_007)
ob_cylinder_010 = bpy.data.objects.new('Cylinder.010', me_cylinder_010)
ob_eye = bpy.data.objects.new('Eye', me_cylinder_011)
ob_cylinder_009 = bpy.data.objects.new('Cylinder.009', me_cylinder_012)
ob_cylinder_011 = bpy.data.objects.new('Cylinder.011', me_cylinder_013)
ob_circle = bpy.data.objects.new('Circle', me_circle_001)
ob_circle_001 = bpy.data.objects.new('Circle.001', me_circle_002)

# ---- transforms, parenting, visibility, modifiers, constraints
ob_cylinder.location = (0.0, 0.0, 2.1)
ob_cube.parent = ob_eye
ob_cube.matrix_parent_inverse = Matrix(((4.868e-07, -0.0, 2.5, -10.0), (3.359e-07, 2.5, -6.54e-14, 2.687e-07), (-3.571, 4.799e-07, 6.954e-07, -2.857), (-0.0, -0.0, -0.0, 1.0)))
ob_cube.location = (0.0, 0.0, 0.1)
ob_cube.scale = (0.9, 0.9, 0.9)
_m = ob_cube.modifiers.new('Mirror', 'MIRROR')
_m.use_axis = (False, True, False)
_m.mirror_object = ob_cylinder
ob_cylinder_001.location = (0.0, 0.0, 2.1)
_m = ob_cylinder_001.modifiers.new('Mirror', 'MIRROR')
_m.use_axis = (False, True, False)
_m.mirror_object = ob_cylinder
ob_cylinder_002.parent = ob_cylinder
ob_cylinder_002.matrix_parent_inverse = Matrix(((1.0, -0.0, 0.0, -0.0), (-0.0, 1.0, -0.0, 0.0), (0.0, -0.0, 1.0, -2.1), (-0.0, 0.0, -0.0, 1.0)))
ob_cylinder_002.location = (0.0, 0.0, 2.1)
ob_cylinder_003.parent = ob_cylinder
ob_cylinder_003.matrix_parent_inverse = Matrix(((1.0, -0.0, 0.0, -0.0), (-0.0, 1.0, -0.0, 0.0), (0.0, -0.0, 1.0, -2.1), (-0.0, 0.0, -0.0, 1.0)))
ob_cylinder_003.location = (0.0, 0.0, 2.1)
ob_cylinder_004.parent = ob_cylinder
ob_cylinder_004.matrix_parent_inverse = Matrix(((1.0, -0.0, 0.0, -0.0), (-0.0, 1.0, -0.0, 0.0), (0.0, -0.0, 1.0, -2.1), (-0.0, 0.0, -0.0, 1.0)))
ob_cylinder_004.location = (0.0, 0.0, 2.1)
ob_cylinder_005.parent = ob_cylinder_001
ob_cylinder_005.matrix_parent_inverse = Matrix(((1.0, -0.0, 0.0, -0.0), (-0.0, 1.0, -0.0, 0.0), (0.0, -0.0, 1.0, -2.1), (-0.0, 0.0, -0.0, 1.0)))
ob_cylinder_005.location = (0.0, 0.0, 2.1)
_m = ob_cylinder_005.modifiers.new('Mirror', 'MIRROR')
_m.use_axis = (False, True, False)
_m.mirror_object = ob_cylinder
ob_cylinder_006.parent = ob_cylinder_001
ob_cylinder_006.matrix_parent_inverse = Matrix(((1.0, -0.0, 0.0, -0.0), (-0.0, 1.0, -0.0, 0.0), (0.0, -0.0, 1.0, -2.1), (-0.0, 0.0, -0.0, 1.0)))
ob_cylinder_006.location = (0.0, 0.0, 2.1)
_m = ob_cylinder_006.modifiers.new('Mirror', 'MIRROR')
_m.use_axis = (False, True, False)
_m.mirror_object = ob_cylinder
ob_cylinder_007.parent = ob_cylinder_001
ob_cylinder_007.matrix_parent_inverse = Matrix(((1.0, -0.0, 0.0, -0.0), (-0.0, 1.0, -0.0, 0.0), (0.0, -0.0, 1.0, -2.1), (-0.0, 0.0, -0.0, 1.0)))
ob_cylinder_007.location = (0.0, 0.0, 2.1)
_m = ob_cylinder_007.modifiers.new('Mirror', 'MIRROR')
_m.use_axis = (False, True, False)
_m.mirror_object = ob_cylinder
ob_cylinder_010.location = (0.0, 0.0, 2.1)
ob_eye.location = (-0.727, 0.0, 4.076)
ob_eye.rotation_euler = (-1.344e-07, -1.571, 0.0)
ob_eye.scale = (0.4723, 0.4723, 0.3306)
ob_cylinder_009.parent = ob_eye
ob_cylinder_009.matrix_parent_inverse = Matrix(((4.868e-07, -0.0, 2.5, -10.0), (3.359e-07, 2.5, -6.54e-14, 2.687e-07), (-3.571, 4.799e-07, 6.954e-07, -2.857), (-0.0, -0.0, -0.0, 1.0)))
ob_cylinder_009.location = (-0.8, 0.0, 4.0)
ob_cylinder_009.rotation_euler = (-1.344e-07, -1.571, 0.0)
ob_cylinder_009.scale = (0.4, 0.4, 0.28)
ob_cylinder_011.parent = ob_eye
ob_cylinder_011.matrix_parent_inverse = Matrix(((4.868e-07, -0.0, 2.5, -10.0), (3.359e-07, 2.5, -6.54e-14, 2.687e-07), (-3.571, 4.799e-07, 6.954e-07, -2.857), (-0.0, -0.0, -0.0, 1.0)))
ob_cylinder_011.location = (-0.8, 0.0, 4.0)
ob_cylinder_011.rotation_euler = (-1.344e-07, -1.571, 0.0)
ob_cylinder_011.scale = (0.4, 0.4, 0.28)
ob_circle.parent = ob_eye
ob_circle.matrix_parent_inverse = Matrix(((4.868e-07, -0.0, 2.5, -10.0), (3.359e-07, 2.5, -6.54e-14, 2.687e-07), (-3.571, 4.799e-07, 6.954e-07, -2.857), (-0.0, -0.0, -0.0, 1.0)))
ob_circle.location = (-1.056, 0.0, 4.0)
ob_circle.rotation_euler = (-1.344e-07, -1.571, 0.0)
ob_circle.scale = (0.2504, 0.2504, 0.2504)
ob_circle_001.parent = ob_eye
ob_circle_001.matrix_parent_inverse = Matrix(((4.868e-07, -0.0, 2.5, -10.0), (3.359e-07, 2.5, -6.54e-14, 2.687e-07), (-3.571, 4.799e-07, 6.954e-07, -2.857), (-0.0, -0.0, -0.0, 1.0)))
ob_circle_001.location = (-1.1, 0.0, 4.0)
ob_circle_001.rotation_euler = (-1.344e-07, -1.571, 0.0)
ob_circle_001.scale = (0.2504, 0.2504, 0.2504)

# ---- collection membership
scene.collection.objects.link(ob_cylinder)
scene.collection.objects.link(ob_cube)
scene.collection.objects.link(ob_cylinder_001)
scene.collection.objects.link(ob_cylinder_002)
scene.collection.objects.link(ob_cylinder_003)
scene.collection.objects.link(ob_cylinder_004)
scene.collection.objects.link(ob_cylinder_005)
scene.collection.objects.link(ob_cylinder_006)
scene.collection.objects.link(ob_cylinder_007)
scene.collection.objects.link(ob_cylinder_010)
scene.collection.objects.link(ob_eye)
scene.collection.objects.link(ob_cylinder_009)
scene.collection.objects.link(ob_cylinder_011)
scene.collection.objects.link(ob_circle)
scene.collection.objects.link(ob_circle_001)

# ---- scene / render settings (as saved in the file)
scene.frame_start = 1; scene.frame_end = 250; scene.frame_set(1)
scene.render.engine = 'BLENDER_EEVEE_NEXT'
scene.render.use_motion_blur = True
scene.cycles.sampling_pattern = 'TABULATED_SOBOL'
scene.eevee.use_gtao = True
scene.eevee.use_raytracing = True
scene.view_settings.view_transform = 'Filmic'
bpy.context.view_layer.update()

# ---- added for rendering (the .blend has no active camera): camera
cam_auto = bpy.data.cameras.new('AutoCamera')
cam_auto.lens = 50.0
cam_auto.sensor_width = 36.0
cam_auto.clip_end = 1000.0
ob_auto_camera = bpy.data.objects.new('AutoCamera', cam_auto)
scene.collection.objects.link(ob_auto_camera)
ob_auto_camera.location = (6.22806, -7.4145, 7.06096)
ob_auto_camera.rotation_euler = (1.09748, -7.21219e-08, 0.694738)
scene.camera = ob_auto_camera
bpy.context.view_layer.update()
